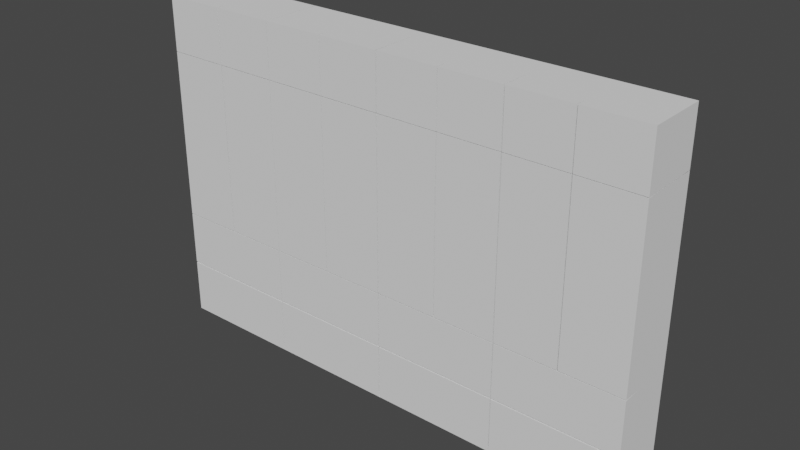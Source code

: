 # Source: clf_cupboard_b.blend  (saved by Blender 2.80.75; exported with 4.5.12 LTS)
import bpy
from mathutils import Matrix  # noqa: F401  (used for matrix-valued properties, if any)

bpy.ops.wm.read_factory_settings(use_empty=True)
scene = bpy.context.scene
scene.name = 'Scene'

# ---- collections
col_collection = bpy.data.collections.new('Collection'); scene.collection.children.link(col_collection)

# ---- world
world_world = bpy.data.worlds.new('World'); scene.world = world_world
world_world.use_nodes = True; world_world.node_tree.nodes.clear()
_N = world_world.node_tree.nodes; _L = world_world.node_tree.links
n0 = _N.new('ShaderNodeOutputWorld'); n0.name = 'World Output'; n0.location = (300, 300)
n1 = _N.new('ShaderNodeBackground'); n1.name = 'Background'; n1.location = (10, 300)
n1.inputs[0].default_value = (0.05088, 0.05088, 0.05088, 1.0)
_L.new(n1.outputs[0], n0.inputs[0])
n0.is_active_output = True
world_world.color = (0.05088, 0.05088, 0.05088)
world_world.use_sun_shadow = False
world_world.sun_shadow_jitter_overblur = 0.0

# ---- meshes
me_cube = bpy.data.meshes.new('Cube')
me_cube.from_pydata([(-1.0, -1.0, -1.0), (-1.0, -1.0, 1.0), (-1.0, 1.0, -1.0), (-1.0, 1.0, 1.0), (1.0, -1.0, -1.0), (1.0, -1.0, 1.0), (1.0, 1.0, -1.0), (1.0, 1.0, 1.0), (0.0, 1.0, -1.0), (0.0, 1.0, 1.0), (0.0, -1.0, -1.0), (0.0, 0.8982, 1.0), (-0.5, 0.574, -1.0), (-0.5, 0.884, 1.0), (-0.5, 0.574, 1.0), (-0.5, -1.0, -1.0), (0.5, 1.0, 1.0), (0.5, -1.0, -1.0), (0.5, 1.0, -1.0), (0.5, 0.7022, 1.0), (0.75, 1.0, 1.0), (0.75, -1.0, -1.0), (0.75, 1.0, -1.0), (0.75, -0.5424, 1.0), (0.25, 1.0, -1.0), (0.25, -0.5424, 1.0), (0.25, 1.0, 1.0), (0.25, -1.0, -1.0), (-0.25, 1.0, 1.0), (-0.25, -1.0, -1.0), (-0.25, 1.0, -1.0), (-0.25, -0.5424, 1.0), (-0.75, 1.0, -1.0), (-0.75, -0.5424, 1.0), (-0.75, 1.0, 1.0), (-0.75, -1.0, -1.0), (-1.0, 0.8663, 0.6802), (-1.0, 0.5057, 0.6802), (1.0, 0.5057, 0.6802), (1.0, 0.8663, 0.6802), (0.0, 0.8663, 0.6802), (0.0, 0.5057, 0.6802), (-0.5, 0.07964, 0.6802), (-0.5, 0.4403, 0.6802), (0.5, 0.8663, 0.6802), (0.5, 0.5057, 0.6802), (0.75, 0.8663, 0.6802), (0.75, 0.5057, 0.6802), (0.25, 0.5057, 0.6802), (0.25, 0.8663, 0.6802), (-0.25, 0.8663, 0.6802), (-0.25, 0.5057, 0.6802), (-0.75, 0.5057, 0.6802), (-0.75, 0.8663, 0.6802), (-1.0, 1.0, -0.336), (1.0, 1.0, -0.336), (1.0, -0.4293, -0.336), (0.0, 0.8982, -0.336), (0.0, 1.0, -0.336), (-0.5, 0.574, -0.336), (-0.5, 0.884, -0.336), (0.5, 0.7022, -0.336), (0.5, 1.0, -0.336), (0.75, -0.4293, -0.336), (0.75, 1.0, -0.336), (0.25, 1.0, -0.336), (0.25, -0.4293, -0.336), (-0.25, -0.4293, -0.336), (-0.25, 1.0, -0.336), (-0.75, 1.0, -0.336), (-0.75, -0.4293, -0.336), (-1.0, -0.4293, -0.336), (-1.0, 1.0, -0.668), (1.0, 1.0, -0.668), (1.0, -0.8209, -0.668), (0.0, 0.8982, -0.668), (0.0, 1.0, -0.668), (-0.5, 0.574, -0.668), (-0.5, 0.884, -0.668), (0.5, 0.7022, -0.668), (0.5, 1.0, -0.668), (0.75, -0.8209, -0.668), (0.75, 1.0, -0.668), (0.25, 1.0, -0.668), (0.25, -0.8209, -0.668), (-0.25, -0.8209, -0.668), (-0.25, 1.0, -0.668), (-0.75, 1.0, -0.668), (-0.75, -0.8209, -0.668), (-1.0, -0.8209, -0.668), (-1.0, -1.0, 0.6818), (-1.0, 1.0, 0.6818), (1.0, 1.0, 0.6818), (1.0, -1.0, 0.6818), (0.0, 0.8982, 0.6818), (0.0, 1.0, 0.6818), (-0.5, 0.574, 0.6818), (-0.5, 0.884, 0.6818), (0.5, 0.7022, 0.6818), (0.5, 1.0, 0.6818), (0.75, -0.5424, 0.6818), (0.75, 1.0, 0.6818), (0.25, 1.0, 0.6818), (0.25, -0.5424, 0.6818), (-0.25, -0.5424, 0.6818), (-0.25, 1.0, 0.6818), (-0.75, 1.0, 0.6818), (-0.75, -0.5424, 0.6818), (-1.0, -1.0, 0.6785), (-1.0, 1.0, 0.6785), (1.0, 1.0, 0.6785), (1.0, -1.0, 0.6785), (0.0, 0.8982, 0.6785), (0.0, 1.0, 0.6785), (-0.5, 0.574, 0.6785), (-0.5, 0.884, 0.6785), (0.5, 0.7022, 0.6785), (0.5, 1.0, 0.6785), (0.75, 0.3343, 0.6785), (0.75, 1.0, 0.6785), (0.25, 1.0, 0.6785), (0.25, 0.3343, 0.6785), (-0.25, 0.3343, 0.6785), (-0.25, 1.0, 0.6785), (-0.75, 1.0, 0.6785), (-0.75, 0.3343, 0.6785), (-1.0, 1.0, -0.3339), (1.0, 1.0, -0.3339), (1.0, -1.0, -0.3339), (0.0, 0.8982, -0.3339), (0.0, 1.0, -0.3339), (-0.5, 0.574, -0.3339), (-0.5, 0.884, -0.3339), (0.5, 0.7022, -0.3339), (0.5, 1.0, -0.3339), (0.75, 0.3343, -0.3339), (0.75, 1.0, -0.3339), (0.25, 1.0, -0.3339), (0.25, 0.3343, -0.3339), (-0.25, 0.3343, -0.3339), (-0.25, 1.0, -0.3339), (-0.75, 1.0, -0.3339), (-0.75, 0.3343, -0.3339), (-1.0, -1.0, -0.3339), (-1.0, -1.0, -0.3388), (-1.0, 1.0, -0.3388), (1.0, 1.0, -0.3388), (1.0, -1.0, -0.3388), (0.0, 0.8982, -0.3388), (0.0, 1.0, -0.3388), (-0.5, 0.574, -0.3388), (-0.5, 0.884, -0.3388), (0.5, 0.7022, -0.3388), (0.5, 1.0, -0.3388), (0.75, -1.0, -0.3388), (0.75, 1.0, -0.3388), (0.25, 1.0, -0.3388), (0.25, -1.0, -0.3388), (-0.25, -1.0, -0.3388), (-0.25, 1.0, -0.3388), (-0.75, 1.0, -0.3388), (-0.75, -1.0, -0.3388), (-1.0, 1.0, -0.6641), (1.0, 1.0, -0.6641), (1.0, -1.0, -0.6641), (0.0, 0.8982, -0.6641), (0.0, 1.0, -0.6641), (-0.5, 0.574, -0.6641), (-0.5, 0.884, -0.6641), (0.5, 0.7022, -0.6641), (0.5, 1.0, -0.6641), (0.75, -1.0, -0.6641), (0.75, 1.0, -0.6641), (0.25, 1.0, -0.6641), (0.25, -1.0, -0.6641), (-0.25, -1.0, -0.6641), (-0.25, 1.0, -0.6641), (-0.75, 1.0, -0.6641), (-0.75, -1.0, -0.6641), (-1.0, -1.0, -0.6641), (-1.0, 1.0, -0.6725), (1.0, 1.0, -0.6725), (1.0, -1.0, -0.6725), (0.0, 0.8982, -0.6725), (0.0, 1.0, -0.6725), (-0.5, 0.574, -0.6725), (-0.5, 0.884, -0.6725), (0.5, 0.7022, -0.6725), (0.5, 1.0, -0.6725), (0.75, -1.0, -0.6725), (0.75, 1.0, -0.6725), (0.25, 1.0, -0.6725), (0.25, -1.0, -0.6725), (-0.25, -1.0, -0.6725), (-0.25, 1.0, -0.6725), (-0.75, 1.0, -0.6725), (-0.75, -1.0, -0.6725), (-1.0, -1.0, -0.6725), (-1.0, 1.0, -0.9644), (1.0, 1.0, -0.9644), (1.0, -1.0, -0.9644), (0.0, 0.8982, -0.9644), (0.0, 1.0, -0.9644), (-0.5, 0.574, -0.9644), (-0.5, 0.884, -0.9644), (0.5, 0.7022, -0.9644), (0.5, 1.0, -0.9644), (0.75, -1.0, -0.9644), (0.75, 1.0, -0.9644), (0.25, 1.0, -0.9644), (0.25, -1.0, -0.9644), (-0.25, -1.0, -0.9644), (-0.25, 1.0, -0.9644), (-0.75, 1.0, -0.9644), (-0.75, -1.0, -0.9644), (-1.0, -1.0, -0.9644), (0.7521, 1.0, 1.0), (0.7521, -1.0, -1.0), (0.7521, 1.0, -1.0), (0.7521, -1.0, 1.0), (0.7521, 0.8663, 0.6802), (0.7521, 0.5057, 0.6802), (0.7521, 1.0, -0.336), (0.7521, -0.4293, -0.336), (0.7521, -0.8209, -0.668), (0.7521, 1.0, -0.668), (0.7521, -1.0, 0.6818), (0.7521, 1.0, 0.6818), (0.7521, 1.0, 0.6785), (0.7521, -1.0, 0.6785), (0.7521, -1.0, -0.3339), (0.7521, 1.0, -0.3339), (0.7521, -1.0, -0.3388), (0.7521, 1.0, -0.3388), (0.7521, 1.0, -0.6641), (0.7521, -1.0, -0.6641), (0.7521, 1.0, -0.6725), (0.7521, -1.0, -0.6725), (0.7521, -1.0, -0.9644), (0.7521, 1.0, -0.9644), (0.7483, 1.0, -1.0), (0.7483, -1.0, 1.0), (0.7483, 1.0, 1.0), (0.7483, -1.0, -1.0), (0.7483, 0.5057, 0.6802), (0.7483, 0.8663, 0.6802), (0.7483, -0.4293, -0.336), (0.7483, 1.0, -0.336), (0.7483, 1.0, -0.668), (0.7483, -0.8209, -0.668), (0.7483, 1.0, 0.6818), (0.7483, -1.0, 0.6818), (0.7483, -1.0, 0.6785), (0.7483, 1.0, 0.6785), (0.7483, 1.0, -0.3339), (0.7483, -1.0, -0.3339), (0.7483, 1.0, -0.3388), (0.7483, -1.0, -0.3388), (0.7483, -1.0, -0.6641), (0.7483, 1.0, -0.6641), (0.7483, -1.0, -0.6725), (0.7483, 1.0, -0.6725), (0.7483, 1.0, -0.9644), (0.7483, -1.0, -0.9644), (0.5018, 1.0, -1.0), (0.5018, -1.0, 1.0), (0.5018, 0.8663, 0.6802), (0.5018, -0.4293, -0.336), (0.5018, -0.8209, -0.668), (0.5018, -1.0, 0.6818), (0.5018, -1.0, 0.6785), (0.5018, -1.0, -0.3339), (0.5018, -1.0, -0.3388), (0.5018, -1.0, -0.6641), (0.5018, -1.0, -0.6725), (0.5018, -1.0, -0.9644), (0.5018, 1.0, 1.0), (0.5018, -1.0, -1.0), (0.5018, 0.5057, 0.6802), (0.5018, 1.0, -0.336), (0.5018, 1.0, -0.668), (0.5018, 1.0, 0.6818), (0.5018, 1.0, 0.6785), (0.5018, 1.0, -0.3339), (0.5018, 1.0, -0.3388), (0.5018, 1.0, -0.6641), (0.5018, 1.0, -0.6725), (0.5018, 1.0, -0.9644), (0.4981, 1.0, 1.0), (0.4981, -1.0, -1.0), (0.4981, 1.0, -1.0), (0.4981, -1.0, 1.0), (0.4981, 0.8663, 0.6802), (0.4981, 0.5057, 0.6802), (0.4981, 1.0, -0.336), (0.4981, -0.4293, -0.336), (0.4981, -0.8209, -0.668), (0.4981, 1.0, -0.668), (0.4981, -1.0, 0.6818), (0.4981, 1.0, 0.6818), (0.4981, 1.0, 0.6785), (0.4981, -1.0, 0.6785), (0.4981, -1.0, -0.3339), (0.4981, 1.0, -0.3339), (0.4981, -1.0, -0.3388), (0.4981, 1.0, -0.3388), (0.4981, 1.0, -0.6641), (0.4981, -1.0, -0.6641), (0.4981, 1.0, -0.6725), (0.4981, -1.0, -0.6725), (0.4981, -1.0, -0.9644), (0.4981, 1.0, -0.9644), (0.2516, 1.0, -1.0), (0.2516, -1.0, 1.0), (0.2516, 0.8663, 0.6802), (0.2516, -0.4293, -0.336), (0.2516, -0.8209, -0.668), (0.2516, -1.0, 0.6818), (0.2516, -1.0, 0.6785), (0.2516, -1.0, -0.3339), (0.2516, -1.0, -0.3388), (0.2516, -1.0, -0.6641), (0.2516, -1.0, -0.6725), (0.2516, -1.0, -0.9644), (0.2516, 1.0, 1.0), (0.2516, -1.0, -1.0), (0.2516, 0.5057, 0.6802), (0.2516, 1.0, -0.336), (0.2516, 1.0, -0.668), (0.2516, 1.0, 0.6818), (0.2516, 1.0, 0.6785), (0.2516, 1.0, -0.3339), (0.2516, 1.0, -0.3388), (0.2516, 1.0, -0.6641), (0.2516, 1.0, -0.6725), (0.2516, 1.0, -0.9644), (0.248, 1.0, -1.0), (0.248, -1.0, 1.0), (0.248, 1.0, 1.0), (0.248, -1.0, -1.0), (0.248, 0.5057, 0.6802), (0.248, 0.8663, 0.6802), (0.248, -0.4293, -0.336), (0.248, 1.0, -0.336), (0.248, 1.0, -0.668), (0.248, -0.8209, -0.668), (0.248, 1.0, 0.6818), (0.248, -1.0, 0.6818), (0.248, -1.0, 0.6785), (0.248, 1.0, 0.6785), (0.248, 1.0, -0.3339), (0.248, -1.0, -0.3339), (0.248, 1.0, -0.3388), (0.248, -1.0, -0.3388), (0.248, -1.0, -0.6641), (0.248, 1.0, -0.6641), (0.248, -1.0, -0.6725), (0.248, 1.0, -0.6725), (0.248, 1.0, -0.9644), (0.248, -1.0, -0.9644), (0.002321, 1.0, -1.0), (0.002321, -1.0, 1.0), (0.002321, 0.8663, 0.6802), (0.002321, -0.4293, -0.336), (0.002321, -0.8209, -0.668), (0.002321, -1.0, 0.6818), (0.002321, -1.0, 0.6785), (0.002321, -1.0, -0.3339), (0.002321, -1.0, -0.3388), (0.002321, -1.0, -0.6641), (0.002321, -1.0, -0.6725), (0.002321, -1.0, -0.9644), (0.002321, 1.0, 1.0), (0.002321, -1.0, -1.0), (0.002321, 0.5057, 0.6802), (0.002321, 1.0, -0.336), (0.002321, 1.0, -0.668), (0.002321, 1.0, 0.6818), (0.002321, 1.0, 0.6785), (0.002321, 1.0, -0.3339), (0.002321, 1.0, -0.3388), (0.002321, 1.0, -0.6641), (0.002321, 1.0, -0.6725), (0.002321, 1.0, -0.9644), (-0.002503, 1.0, 1.0), (-0.002503, -1.0, -1.0), (-0.002503, 1.0, -1.0), (-0.002503, -1.0, 1.0), (-0.002503, 0.8663, 0.6802), (-0.002503, 0.5057, 0.6802), (-0.002503, 1.0, -0.336), (-0.002503, -0.4293, -0.336), (-0.002503, -0.8209, -0.668), (-0.002503, 1.0, -0.668), (-0.002503, -1.0, 0.6818), (-0.002503, 1.0, 0.6818), (-0.002503, 1.0, 0.6785), (-0.002503, -1.0, 0.6785), (-0.002503, -1.0, -0.3339), (-0.002503, 1.0, -0.3339), (-0.002503, -1.0, -0.3388), (-0.002503, 1.0, -0.3388), (-0.002503, 1.0, -0.6641), (-0.002503, -1.0, -0.6641), (-0.002503, 1.0, -0.6725), (-0.002503, -1.0, -0.6725), (-0.002503, -1.0, -0.9644), (-0.002503, 1.0, -0.9644), (-0.2485, 1.0, -1.0), (-0.2485, -1.0, 1.0), (-0.2485, 0.8663, 0.6802), (-0.2485, -0.4293, -0.336), (-0.2485, -0.8209, -0.668), (-0.2485, -1.0, 0.6818), (-0.2485, -1.0, 0.6785), (-0.2485, -1.0, -0.3339), (-0.2485, -1.0, -0.3388), (-0.2485, -1.0, -0.6641), (-0.2485, -1.0, -0.6725), (-0.2485, -1.0, -0.9644), (-0.2485, 1.0, 1.0), (-0.2485, -1.0, -1.0), (-0.2485, 0.5057, 0.6802), (-0.2485, 1.0, -0.336), (-0.2485, 1.0, -0.668), (-0.2485, 1.0, 0.6818), (-0.2485, 1.0, 0.6785), (-0.2485, 1.0, -0.3339), (-0.2485, 1.0, -0.3388), (-0.2485, 1.0, -0.6641), (-0.2485, 1.0, -0.6725), (-0.2485, 1.0, -0.9644), (-0.2517, 1.0, -1.0), (-0.2517, -1.0, 1.0), (-0.2517, 1.0, 1.0), (-0.2517, -1.0, -1.0), (-0.2517, 0.5057, 0.6802), (-0.2517, 0.8663, 0.6802), (-0.2517, -0.4293, -0.336), (-0.2517, 1.0, -0.336), (-0.2517, 1.0, -0.668), (-0.2517, -0.8209, -0.668), (-0.2517, 1.0, 0.6818), (-0.2517, -1.0, 0.6818), (-0.2517, -1.0, 0.6785), (-0.2517, 1.0, 0.6785), (-0.2517, 1.0, -0.3339), (-0.2517, -1.0, -0.3339), (-0.2517, 1.0, -0.3388), (-0.2517, -1.0, -0.3388), (-0.2517, -1.0, -0.6641), (-0.2517, 1.0, -0.6641), (-0.2517, -1.0, -0.6725), (-0.2517, 1.0, -0.6725), (-0.2517, 1.0, -0.9644), (-0.2517, -1.0, -0.9644), (-0.4988, 1.0, -1.0), (-0.4988, -1.0, 1.0), (-0.4988, 0.8663, 0.6802), (-0.4988, -0.4293, -0.336), (-0.4988, -0.8209, -0.668), (-0.4988, -1.0, 0.6818), (-0.4988, -1.0, 0.6785), (-0.4988, -1.0, -0.3339), (-0.4988, -1.0, -0.3388), (-0.4988, -1.0, -0.6641), (-0.4988, -1.0, -0.6725), (-0.4988, -1.0, -0.9644), (-0.4988, 1.0, 1.0), (-0.4988, -1.0, -1.0), (-0.4988, 0.5057, 0.6802), (-0.4988, 1.0, -0.336), (-0.4988, 1.0, -0.668), (-0.4988, 1.0, 0.6818), (-0.4988, 1.0, 0.6785), (-0.4988, 1.0, -0.3339), (-0.4988, 1.0, -0.3388), (-0.4988, 1.0, -0.6641), (-0.4988, 1.0, -0.6725), (-0.4988, 1.0, -0.9644), (-0.5009, 1.0, 1.0), (-0.5009, -1.0, -1.0), (-0.5009, 1.0, -1.0), (-0.5009, -1.0, 1.0), (-0.5009, 0.8663, 0.6802), (-0.5009, 0.5057, 0.6802), (-0.5009, 1.0, -0.336), (-0.5009, -0.4293, -0.336), (-0.5009, -0.8209, -0.668), (-0.5009, 1.0, -0.668), (-0.5009, -1.0, 0.6818), (-0.5009, 1.0, 0.6818), (-0.5009, 1.0, 0.6785), (-0.5009, -1.0, 0.6785), (-0.5009, -1.0, -0.3339), (-0.5009, 1.0, -0.3339), (-0.5009, -1.0, -0.3388), (-0.5009, 1.0, -0.3388), (-0.5009, 1.0, -0.6641), (-0.5009, -1.0, -0.6641), (-0.5009, 1.0, -0.6725), (-0.5009, -1.0, -0.6725), (-0.5009, -1.0, -0.9644), (-0.5009, 1.0, -0.9644), (-0.7479, 1.0, -1.0), (-0.7479, -1.0, 1.0), (-0.7479, 0.8663, 0.6802), (-0.7479, -0.4293, -0.336), (-0.7479, -0.8209, -0.668), (-0.7479, -1.0, 0.6818), (-0.7479, -1.0, 0.6785), (-0.7479, -1.0, -0.3339), (-0.7479, -1.0, -0.3388), (-0.7479, -1.0, -0.6641), (-0.7479, -1.0, -0.6725), (-0.7479, -1.0, -0.9644), (-0.7479, 1.0, 1.0), (-0.7479, -1.0, -1.0), (-0.7479, 0.5057, 0.6802), (-0.7479, 1.0, -0.336), (-0.7479, 1.0, -0.668), (-0.7479, 1.0, 0.6818), (-0.7479, 1.0, 0.6785), (-0.7479, 1.0, -0.3339), (-0.7479, 1.0, -0.3388), (-0.7479, 1.0, -0.6641), (-0.7479, 1.0, -0.6725), (-0.7479, 1.0, -0.9644), (-0.7527, 1.0, -1.0), (-0.7527, -1.0, 1.0), (-0.7527, 1.0, 1.0), (-0.7527, -1.0, -1.0), (-0.7527, 0.5057, 0.6802), (-0.7527, 0.8663, 0.6802), (-0.7527, -0.4293, -0.336), (-0.7527, 1.0, -0.336), (-0.7527, 1.0, -0.668), (-0.7527, -0.8209, -0.668), (-0.7527, 1.0, 0.6818), (-0.7527, -1.0, 0.6818), (-0.7527, -1.0, 0.6785), (-0.7527, 1.0, 0.6785), (-0.7527, 1.0, -0.3339), (-0.7527, -1.0, -0.3339), (-0.7527, 1.0, -0.3388), (-0.7527, -1.0, -0.3388), (-0.7527, -1.0, -0.6641), (-0.7527, 1.0, -0.6641), (-0.7527, -1.0, -0.6725), (-0.7527, 1.0, -0.6725), (-0.7527, 1.0, -0.9644), (-0.7527, -1.0, -0.9644)], [], [(90, 1, 3, 91), (227, 216, 7, 92), (92, 7, 5, 93), (539, 529, 1, 90), (218, 6, 4, 217), (530, 3, 1, 529), (372, 9, 11, 361), (386, 8, 10, 385), (365, 361, 11, 94), (395, 384, 9, 95), (491, 480, 14, 96), (482, 12, 15, 481), (468, 14, 13, 457), (461, 457, 13, 97), (269, 265, 19, 98), (276, 16, 19, 265), (290, 18, 17, 289), (299, 288, 16, 99), (216, 20, 23, 219), (226, 219, 23, 100), (240, 22, 21, 243), (250, 242, 20, 101), (346, 338, 26, 102), (336, 24, 27, 339), (317, 313, 25, 103), (324, 26, 25, 313), (413, 409, 31, 104), (420, 28, 31, 409), (442, 434, 28, 105), (432, 30, 29, 435), (528, 32, 35, 531), (538, 530, 34, 106), (516, 34, 33, 505), (509, 505, 33, 107), (510, 506, 53, 125), (541, 532, 52, 124), (445, 436, 51, 123), (414, 410, 50, 122), (318, 314, 49, 121), (349, 340, 48, 120), (253, 244, 47, 119), (229, 220, 46, 118), (300, 293, 45, 117), (270, 266, 44, 116), (462, 458, 43, 115), (492, 485, 42, 114), (396, 389, 41, 113), (366, 362, 40, 112), (540, 533, 36, 108), (110, 38, 39, 111), (228, 221, 38, 110), (108, 36, 37, 109), (144, 71, 54, 145), (233, 222, 55, 146), (146, 55, 56, 147), (545, 534, 71, 144), (368, 363, 57, 148), (401, 390, 58, 149), (497, 486, 59, 150), (464, 459, 60, 151), (272, 267, 61, 152), (305, 294, 62, 153), (232, 223, 63, 154), (256, 247, 64, 155), (352, 343, 65, 156), (320, 315, 66, 157), (416, 411, 67, 158), (448, 439, 68, 159), (544, 535, 69, 160), (512, 507, 70, 161), (514, 508, 88, 196), (549, 536, 87, 195), (453, 440, 86, 194), (418, 412, 85, 193), (322, 316, 84, 192), (357, 344, 83, 191), (261, 248, 82, 190), (237, 224, 81, 189), (308, 297, 80, 188), (274, 268, 79, 187), (466, 460, 78, 186), (500, 489, 77, 185), (404, 393, 76, 184), (370, 364, 75, 183), (548, 537, 89, 197), (181, 73, 74, 182), (236, 225, 73, 181), (197, 89, 72, 180), (506, 509, 107, 53), (532, 538, 106, 52), (436, 442, 105, 51), (410, 413, 104, 50), (314, 317, 103, 49), (340, 346, 102, 48), (244, 250, 101, 47), (220, 226, 100, 46), (293, 299, 99, 45), (266, 269, 98, 44), (458, 461, 97, 43), (485, 491, 96, 42), (389, 395, 95, 41), (362, 365, 94, 40), (533, 539, 90, 36), (38, 92, 93, 39), (221, 227, 92, 38), (36, 90, 91, 37), (143, 108, 109, 126), (231, 228, 110, 127), (127, 110, 111, 128), (543, 540, 108, 143), (367, 366, 112, 129), (399, 396, 113, 130), (495, 492, 114, 131), (463, 462, 115, 132), (271, 270, 116, 133), (303, 300, 117, 134), (230, 229, 118, 135), (254, 253, 119, 136), (350, 349, 120, 137), (319, 318, 121, 138), (415, 414, 122, 139), (446, 445, 123, 140), (542, 541, 124, 141), (511, 510, 125, 142), (507, 511, 142, 70), (535, 542, 141, 69), (439, 446, 140, 68), (411, 415, 139, 67), (315, 319, 138, 66), (343, 350, 137, 65), (247, 254, 136, 64), (223, 230, 135, 63), (294, 303, 134, 62), (267, 271, 133, 61), (459, 463, 132, 60), (486, 495, 131, 59), (390, 399, 130, 58), (363, 367, 129, 57), (534, 543, 143, 71), (55, 127, 128, 56), (222, 231, 127, 55), (71, 143, 126, 54), (513, 512, 161, 178), (547, 544, 160, 177), (451, 448, 159, 176), (417, 416, 158, 175), (321, 320, 157, 174), (355, 352, 156, 173), (259, 256, 155, 172), (235, 232, 154, 171), (306, 305, 153, 170), (273, 272, 152, 169), (465, 464, 151, 168), (498, 497, 150, 167), (402, 401, 149, 166), (369, 368, 148, 165), (546, 545, 144, 179), (163, 146, 147, 164), (234, 233, 146, 163), (179, 144, 145, 162), (89, 179, 162, 72), (225, 234, 163, 73), (73, 163, 164, 74), (537, 546, 179, 89), (364, 369, 165, 75), (393, 402, 166, 76), (489, 498, 167, 77), (460, 465, 168, 78), (268, 273, 169, 79), (297, 306, 170, 80), (224, 235, 171, 81), (248, 259, 172, 82), (344, 355, 173, 83), (316, 321, 174, 84), (412, 417, 175, 85), (440, 451, 176, 86), (536, 547, 177, 87), (508, 513, 178, 88), (215, 197, 180, 198), (239, 236, 181, 199), (199, 181, 182, 200), (551, 548, 197, 215), (371, 370, 183, 201), (407, 404, 184, 202), (503, 500, 185, 203), (467, 466, 186, 204), (275, 274, 187, 205), (311, 308, 188, 206), (238, 237, 189, 207), (262, 261, 190, 208), (358, 357, 191, 209), (323, 322, 192, 210), (419, 418, 193, 211), (454, 453, 194, 212), (550, 549, 195, 213), (515, 514, 196, 214), (517, 515, 214, 35), (528, 550, 213, 32), (432, 454, 212, 30), (421, 419, 211, 29), (325, 323, 210, 27), (336, 358, 209, 24), (240, 262, 208, 22), (217, 238, 207, 21), (290, 311, 206, 18), (277, 275, 205, 17), (469, 467, 204, 15), (482, 503, 203, 12), (386, 407, 202, 8), (373, 371, 201, 10), (531, 551, 215, 0), (6, 199, 200, 4), (218, 239, 199, 6), (0, 215, 198, 2), (22, 208, 239, 218), (4, 200, 238, 217), (200, 182, 237, 238), (208, 190, 236, 239), (74, 164, 235, 224), (82, 172, 234, 225), (172, 155, 233, 234), (164, 147, 232, 235), (64, 136, 231, 222), (56, 128, 230, 223), (128, 111, 229, 230), (136, 119, 228, 231), (47, 101, 227, 221), (39, 93, 226, 220), (190, 82, 225, 236), (182, 74, 224, 237), (147, 56, 223, 232), (155, 64, 222, 233), (119, 47, 221, 228), (111, 39, 220, 229), (93, 5, 219, 226), (7, 216, 219, 5), (22, 218, 217, 21), (101, 20, 216, 227), (21, 207, 263, 243), (264, 287, 262, 240), (287, 286, 261, 262), (207, 189, 260, 263), (280, 285, 259, 248), (81, 171, 258, 249), (171, 154, 257, 258), (285, 284, 256, 259), (63, 135, 255, 246), (279, 283, 254, 247), (283, 282, 253, 254), (135, 118, 252, 255), (46, 100, 251, 245), (278, 281, 250, 244), (189, 81, 249, 260), (286, 280, 248, 261), (284, 279, 247, 256), (154, 63, 246, 257), (118, 46, 245, 252), (282, 278, 244, 253), (281, 276, 242, 250), (264, 240, 243, 277), (20, 242, 241, 23), (100, 23, 241, 251), (18, 264, 277, 17), (99, 16, 276, 281), (117, 45, 278, 282), (153, 62, 279, 284), (188, 80, 280, 286), (45, 99, 281, 278), (134, 117, 282, 283), (62, 134, 283, 279), (170, 153, 284, 285), (80, 170, 285, 280), (206, 188, 286, 287), (18, 206, 287, 264), (243, 263, 275, 277), (263, 260, 274, 275), (249, 258, 273, 268), (258, 257, 272, 273), (246, 255, 271, 267), (255, 252, 270, 271), (245, 251, 269, 266), (260, 249, 268, 274), (257, 246, 267, 272), (252, 245, 266, 270), (242, 276, 265, 241), (251, 241, 265, 269), (312, 335, 311, 290), (17, 205, 310, 289), (205, 187, 309, 310), (335, 334, 308, 311), (79, 169, 307, 296), (328, 333, 306, 297), (333, 332, 305, 306), (169, 152, 304, 307), (327, 331, 303, 294), (61, 133, 302, 295), (133, 116, 301, 302), (331, 330, 300, 303), (326, 329, 299, 293), (44, 98, 298, 292), (334, 328, 297, 308), (187, 79, 296, 309), (152, 61, 295, 304), (332, 327, 294, 305), (330, 326, 293, 300), (116, 44, 292, 301), (16, 288, 291, 19), (98, 19, 291, 298), (329, 324, 288, 299), (312, 290, 289, 325), (24, 312, 325, 27), (102, 26, 324, 329), (120, 48, 326, 330), (156, 65, 327, 332), (191, 83, 328, 334), (48, 102, 329, 326), (137, 120, 330, 331), (65, 137, 331, 327), (173, 156, 332, 333), (83, 173, 333, 328), (209, 191, 334, 335), (24, 209, 335, 312), (289, 310, 323, 325), (310, 309, 322, 323), (296, 307, 321, 316), (307, 304, 320, 321), (295, 302, 319, 315), (302, 301, 318, 319), (292, 298, 317, 314), (309, 296, 316, 322), (304, 295, 315, 320), (301, 292, 314, 318), (288, 324, 313, 291), (298, 291, 313, 317), (27, 210, 359, 339), (360, 383, 358, 336), (383, 382, 357, 358), (210, 192, 356, 359), (376, 381, 355, 344), (84, 174, 354, 345), (174, 157, 353, 354), (381, 380, 352, 355), (66, 138, 351, 342), (375, 379, 350, 343), (379, 378, 349, 350), (138, 121, 348, 351), (49, 103, 347, 341), (374, 377, 346, 340), (192, 84, 345, 356), (382, 376, 344, 357), (380, 375, 343, 352), (157, 66, 342, 353), (121, 49, 341, 348), (378, 374, 340, 349), (360, 336, 339, 373), (377, 372, 338, 346), (103, 25, 337, 347), (26, 338, 337, 25), (95, 9, 372, 377), (8, 360, 373, 10), (113, 41, 374, 378), (149, 58, 375, 380), (184, 76, 376, 382), (41, 95, 377, 374), (130, 113, 378, 379), (58, 130, 379, 375), (166, 149, 380, 381), (76, 166, 381, 376), (202, 184, 382, 383), (8, 202, 383, 360), (339, 359, 371, 373), (359, 356, 370, 371), (345, 354, 369, 364), (354, 353, 368, 369), (342, 351, 367, 363), (351, 348, 366, 367), (341, 347, 365, 362), (356, 345, 364, 370), (353, 342, 363, 368), (348, 341, 362, 366), (347, 337, 361, 365), (338, 372, 361, 337), (408, 431, 407, 386), (10, 201, 406, 385), (201, 183, 405, 406), (431, 430, 404, 407), (75, 165, 403, 392), (424, 429, 402, 393), (429, 428, 401, 402), (165, 148, 400, 403), (423, 427, 399, 390), (57, 129, 398, 391), (129, 112, 397, 398), (427, 426, 396, 399), (422, 425, 395, 389), (40, 94, 394, 388), (430, 424, 393, 404), (183, 75, 392, 405), (148, 57, 391, 400), (428, 423, 390, 401), (426, 422, 389, 396), (112, 40, 388, 397), (9, 384, 387, 11), (94, 11, 387, 394), (425, 420, 384, 395), (408, 386, 385, 421), (30, 408, 421, 29), (105, 28, 420, 425), (123, 51, 422, 426), (159, 68, 423, 428), (194, 86, 424, 430), (51, 105, 425, 422), (140, 123, 426, 427), (68, 140, 427, 423), (176, 159, 428, 429), (86, 176, 429, 424), (212, 194, 430, 431), (30, 212, 431, 408), (385, 406, 419, 421), (406, 405, 418, 419), (392, 403, 417, 412), (403, 400, 416, 417), (391, 398, 415, 411), (398, 397, 414, 415), (388, 394, 413, 410), (405, 392, 412, 418), (400, 391, 411, 416), (397, 388, 410, 414), (384, 420, 409, 387), (394, 387, 409, 413), (29, 211, 455, 435), (456, 479, 454, 432), (479, 478, 453, 454), (211, 193, 452, 455), (472, 477, 451, 440), (85, 175, 450, 441), (175, 158, 449, 450), (477, 476, 448, 451), (67, 139, 447, 438), (471, 475, 446, 439), (475, 474, 445, 446), (139, 122, 444, 447), (50, 104, 443, 437), (470, 473, 442, 436), (193, 85, 441, 452), (478, 472, 440, 453), (476, 471, 439, 448), (158, 67, 438, 449), (122, 50, 437, 444), (474, 470, 436, 445), (456, 432, 435, 469), (473, 468, 434, 442), (104, 31, 433, 443), (28, 434, 433, 31), (96, 14, 468, 473), (12, 456, 469, 15), (114, 42, 470, 474), (150, 59, 471, 476), (185, 77, 472, 478), (42, 96, 473, 470), (131, 114, 474, 475), (59, 131, 475, 471), (167, 150, 476, 477), (77, 167, 477, 472), (203, 185, 478, 479), (12, 203, 479, 456), (435, 455, 467, 469), (455, 452, 466, 467), (441, 450, 465, 460), (450, 449, 464, 465), (438, 447, 463, 459), (447, 444, 462, 463), (437, 443, 461, 458), (452, 441, 460, 466), (449, 438, 459, 464), (444, 437, 458, 462), (443, 433, 457, 461), (434, 468, 457, 433), (504, 527, 503, 482), (15, 204, 502, 481), (204, 186, 501, 502), (527, 526, 500, 503), (78, 168, 499, 488), (520, 525, 498, 489), (525, 524, 497, 498), (168, 151, 496, 499), (519, 523, 495, 486), (60, 132, 494, 487), (132, 115, 493, 494), (523, 522, 492, 495), (518, 521, 491, 485), (43, 97, 490, 484), (526, 520, 489, 500), (186, 78, 488, 501), (151, 60, 487, 496), (524, 519, 486, 497), (522, 518, 485, 492), (115, 43, 484, 493), (97, 13, 483, 490), (14, 480, 483, 13), (504, 482, 481, 517), (521, 516, 480, 491), (106, 34, 516, 521), (32, 504, 517, 35), (124, 52, 518, 522), (160, 69, 519, 524), (195, 87, 520, 526), (52, 106, 521, 518), (141, 124, 522, 523), (69, 141, 523, 519), (177, 160, 524, 525), (87, 177, 525, 520), (213, 195, 526, 527), (32, 213, 527, 504), (481, 502, 515, 517), (502, 501, 514, 515), (488, 499, 513, 508), (499, 496, 512, 513), (487, 494, 511, 507), (494, 493, 510, 511), (484, 490, 509, 506), (501, 488, 508, 514), (496, 487, 507, 512), (493, 484, 506, 510), (490, 483, 505, 509), (480, 516, 505, 483), (35, 214, 551, 531), (2, 198, 550, 528), (198, 180, 549, 550), (214, 196, 548, 551), (72, 162, 547, 536), (88, 178, 546, 537), (178, 161, 545, 546), (162, 145, 544, 547), (70, 142, 543, 534), (54, 126, 542, 535), (126, 109, 541, 542), (142, 125, 540, 543), (53, 107, 539, 533), (37, 91, 538, 532), (196, 88, 537, 548), (180, 72, 536, 549), (145, 54, 535, 544), (161, 70, 534, 545), (125, 53, 533, 540), (109, 37, 532, 541), (91, 3, 530, 538), (2, 528, 531, 0), (34, 530, 529, 33), (107, 33, 529, 539)])
_uv = me_cube.uv_layers.new(name='UVMap')
_uv.uv.foreach_set('vector', [0.5625, 0.0, 0.625, 0.0, 0.625, 0.25, 0.5625, 0.25, 0.5625, 0.4705, 0.625, 0.4705, 0.625, 0.5, 0.5625, 0.5, 0.5625, 0.5, 0.625, 0.5, 0.625, 0.75, 0.5625, 0.75, 0.5625, 0.9701, 0.625, 0.9701, 0.625, 1.0, 0.5625, 1.0, 0.3455, 0.5, 0.375, 0.5, 0.375, 0.75, 0.3455, 0.75, 0.8451, 0.5, 0.875, 0.5, 0.875, 0.75, 0.8451, 0.75, 0.7479, 0.5, 0.75, 0.5, 0.75, 0.75, 0.7479, 0.75, 0.2483, 0.5, 0.25, 0.5, 0.25, 0.75, 0.2483, 0.75, 0.5625, 0.8729, 0.625, 0.8729, 0.625, 0.875, 0.5625, 0.875, 0.5625, 0.3733, 0.625, 0.3733, 0.625, 0.375, 0.5625, 0.375, 0.5625, 0.3108, 0.625, 0.3108, 0.625, 0.3125, 0.5625, 0.3125, 0.1858, 0.5, 0.1875, 0.5, 0.1875, 0.75, 0.1858, 0.75, 0.8111, 0.5, 0.8125, 0.5, 0.8125, 0.75, 0.8111, 0.75, 0.5625, 0.9361, 0.625, 0.9361, 0.625, 0.9375, 0.5625, 0.9375, 0.5625, 0.8108, 0.625, 0.8108, 0.625, 0.8125, 0.5625, 0.8125, 0.6858, 0.5, 0.6875, 0.5, 0.6875, 0.75, 0.6858, 0.75, 0.3104, 0.5, 0.3125, 0.5, 0.3125, 0.75, 0.3104, 0.75, 0.5625, 0.4354, 0.625, 0.4354, 0.625, 0.4375, 0.5625, 0.4375, 0.6545, 0.5, 0.6562, 0.5, 0.6562, 0.75, 0.6545, 0.75, 0.5625, 0.7795, 0.625, 0.7795, 0.625, 0.7812, 0.5625, 0.7812, 0.341, 0.5, 0.3438, 0.5, 0.3438, 0.75, 0.341, 0.75, 0.5625, 0.466, 0.625, 0.466, 0.625, 0.4688, 0.5625, 0.4688, 0.5625, 0.4049, 0.625, 0.4049, 0.625, 0.4062, 0.5625, 0.4062, 0.2799, 0.5, 0.2812, 0.5, 0.2812, 0.75, 0.2799, 0.75, 0.5625, 0.842, 0.625, 0.842, 0.625, 0.8438, 0.5625, 0.8438, 0.717, 0.5, 0.7188, 0.5, 0.7188, 0.75, 0.717, 0.75, 0.5625, 0.9048, 0.625, 0.9048, 0.625, 0.9062, 0.5625, 0.9062, 0.7798, 0.5, 0.7812, 0.5, 0.7812, 0.75, 0.7798, 0.75, 0.5625, 0.3427, 0.625, 0.3427, 0.625, 0.3438, 0.5625, 0.3438, 0.2177, 0.5, 0.2188, 0.5, 0.2188, 0.75, 0.2177, 0.75, 0.1549, 0.5, 0.1562, 0.5, 0.1562, 0.75, 0.1549, 0.75, 0.5625, 0.2799, 0.625, 0.2799, 0.625, 0.2812, 0.5625, 0.2812, 0.8423, 0.5, 0.8438, 0.5, 0.8438, 0.75, 0.8423, 0.75, 0.5625, 0.9673, 0.625, 0.9673, 0.625, 0.9688, 0.5625, 0.9688, 0.4984, 0.9673, 0.5, 0.9673, 0.5, 0.9688, 0.4984, 0.9688, 0.4984, 0.2799, 0.5, 0.2799, 0.5, 0.2812, 0.4984, 0.2812, 0.4984, 0.3427, 0.5, 0.3427, 0.5, 0.3438, 0.4984, 0.3438, 0.4984, 0.9048, 0.5, 0.9048, 0.5, 0.9062, 0.4984, 0.9062, 0.4984, 0.842, 0.5, 0.842, 0.5, 0.8438, 0.4984, 0.8438, 0.4984, 0.4049, 0.5, 0.4049, 0.5, 0.4062, 0.4984, 0.4062, 0.4984, 0.466, 0.5, 0.466, 0.5, 0.4688, 0.4984, 0.4688, 0.4984, 0.7795, 0.5, 0.7795, 0.5, 0.7812, 0.4984, 0.7812, 0.4984, 0.4354, 0.5, 0.4354, 0.5, 0.4375, 0.4984, 0.4375, 0.4984, 0.8108, 0.5, 0.8108, 0.5, 0.8125, 0.4984, 0.8125, 0.4984, 0.9361, 0.5, 0.9361, 0.5, 0.9375, 0.4984, 0.9375, 0.4984, 0.3108, 0.5, 0.3108, 0.5, 0.3125, 0.4984, 0.3125, 0.4984, 0.3733, 0.5, 0.3733, 0.5, 0.375, 0.4984, 0.375, 0.4984, 0.8729, 0.5, 0.8729, 0.5, 0.875, 0.4984, 0.875, 0.4984, 0.9701, 0.5, 0.9701, 0.5, 1.0, 0.4984, 1.0, 0.4984, 0.5, 0.5, 0.5, 0.5, 0.75, 0.4984, 0.75, 0.4984, 0.4705, 0.5, 0.4705, 0.5, 0.5, 0.4984, 0.5, 0.4984, 0.0, 0.5, 0.0, 0.5, 0.25, 0.4984, 0.25, 0.4366, 0.0, 0.4375, 0.0, 0.4375, 0.25, 0.4366, 0.25, 0.4366, 0.4705, 0.4375, 0.4705, 0.4375, 0.5, 0.4366, 0.5, 0.4366, 0.5, 0.4375, 0.5, 0.4375, 0.75, 0.4366, 0.75, 0.4366, 0.9701, 0.4375, 0.9701, 0.4375, 1.0, 0.4366, 1.0, 0.4366, 0.8729, 0.4375, 0.8729, 0.4375, 0.875, 0.4366, 0.875, 0.4366, 0.3733, 0.4375, 0.3733, 0.4375, 0.375, 0.4366, 0.375, 0.4366, 0.3108, 0.4375, 0.3108, 0.4375, 0.3125, 0.4366, 0.3125, 0.4366, 0.9361, 0.4375, 0.9361, 0.4375, 0.9375, 0.4366, 0.9375, 0.4366, 0.8108, 0.4375, 0.8108, 0.4375, 0.8125, 0.4366, 0.8125, 0.4366, 0.4354, 0.4375, 0.4354, 0.4375, 0.4375, 0.4366, 0.4375, 0.4366, 0.7795, 0.4375, 0.7795, 0.4375, 0.7812, 0.4366, 0.7812, 0.4366, 0.466, 0.4375, 0.466, 0.4375, 0.4688, 0.4366, 0.4688, 0.4366, 0.4049, 0.4375, 0.4049, 0.4375, 0.4062, 0.4366, 0.4062, 0.4366, 0.842, 0.4375, 0.842, 0.4375, 0.8438, 0.4366, 0.8438, 0.4366, 0.9048, 0.4375, 0.9048, 0.4375, 0.9062, 0.4366, 0.9062, 0.4366, 0.3427, 0.4375, 0.3427, 0.4375, 0.3438, 0.4366, 0.3438, 0.4366, 0.2799, 0.4375, 0.2799, 0.4375, 0.2812, 0.4366, 0.2812, 0.4366, 0.9673, 0.4375, 0.9673, 0.4375, 0.9688, 0.4366, 0.9688, 0.4042, 0.9673, 0.4062, 0.9673, 0.4062, 0.9688, 0.4042, 0.9688, 0.4042, 0.2799, 0.4062, 0.2799, 0.4062, 0.2812, 0.4042, 0.2812, 0.4042, 0.3427, 0.4062, 0.3427, 0.4062, 0.3438, 0.4042, 0.3438, 0.4042, 0.9048, 0.4062, 0.9048, 0.4062, 0.9062, 0.4042, 0.9062, 0.4042, 0.842, 0.4062, 0.842, 0.4062, 0.8438, 0.4042, 0.8438, 0.4042, 0.4049, 0.4062, 0.4049, 0.4062, 0.4062, 0.4042, 0.4062, 0.4042, 0.466, 0.4062, 0.466, 0.4062, 0.4688, 0.4042, 0.4688, 0.4042, 0.7795, 0.4062, 0.7795, 0.4062, 0.7812, 0.4042, 0.7812, 0.4042, 0.4354, 0.4062, 0.4354, 0.4062, 0.4375, 0.4042, 0.4375, 0.4042, 0.8108, 0.4062, 0.8108, 0.4062, 0.8125, 0.4042, 0.8125, 0.4042, 0.9361, 0.4062, 0.9361, 0.4062, 0.9375, 0.4042, 0.9375, 0.4042, 0.3108, 0.4062, 0.3108, 0.4062, 0.3125, 0.4042, 0.3125, 0.4042, 0.3733, 0.4062, 0.3733, 0.4062, 0.375, 0.4042, 0.375, 0.4042, 0.8729, 0.4062, 0.8729, 0.4062, 0.875, 0.4042, 0.875, 0.4042, 0.9701, 0.4062, 0.9701, 0.4062, 1.0, 0.4042, 1.0, 0.4042, 0.5, 0.4062, 0.5, 0.4062, 0.75, 0.4042, 0.75, 0.4042, 0.4705, 0.4062, 0.4705, 0.4062, 0.5, 0.4042, 0.5, 0.4042, 0.0, 0.4062, 0.0, 0.4062, 0.25, 0.4042, 0.25, 0.5, 0.9673, 0.5625, 0.9673, 0.5625, 0.9688, 0.5, 0.9688, 0.5, 0.2799, 0.5625, 0.2799, 0.5625, 0.2812, 0.5, 0.2812, 0.5, 0.3427, 0.5625, 0.3427, 0.5625, 0.3438, 0.5, 0.3438, 0.5, 0.9048, 0.5625, 0.9048, 0.5625, 0.9062, 0.5, 0.9062, 0.5, 0.842, 0.5625, 0.842, 0.5625, 0.8438, 0.5, 0.8438, 0.5, 0.4049, 0.5625, 0.4049, 0.5625, 0.4062, 0.5, 0.4062, 0.5, 0.466, 0.5625, 0.466, 0.5625, 0.4688, 0.5, 0.4688, 0.5, 0.7795, 0.5625, 0.7795, 0.5625, 0.7812, 0.5, 0.7812, 0.5, 0.4354, 0.5625, 0.4354, 0.5625, 0.4375, 0.5, 0.4375, 0.5, 0.8108, 0.5625, 0.8108, 0.5625, 0.8125, 0.5, 0.8125, 0.5, 0.9361, 0.5625, 0.9361, 0.5625, 0.9375, 0.5, 0.9375, 0.5, 0.3108, 0.5625, 0.3108, 0.5625, 0.3125, 0.5, 0.3125, 0.5, 0.3733, 0.5625, 0.3733, 0.5625, 0.375, 0.5, 0.375, 0.5, 0.8729, 0.5625, 0.8729, 0.5625, 0.875, 0.5, 0.875, 0.5, 0.9701, 0.5625, 0.9701, 0.5625, 1.0, 0.5, 1.0, 0.5, 0.5, 0.5625, 0.5, 0.5625, 0.75, 0.5, 0.75, 0.5, 0.4705, 0.5625, 0.4705, 0.5625, 0.5, 0.5, 0.5, 0.5, 0.0, 0.5625, 0.0, 0.5625, 0.25, 0.5, 0.25, 0.4385, 0.0, 0.4984, 0.0, 0.4984, 0.25, 0.4385, 0.25, 0.4385, 0.4705, 0.4984, 0.4705, 0.4984, 0.5, 0.4385, 0.5, 0.4385, 0.5, 0.4984, 0.5, 0.4984, 0.75, 0.4385, 0.75, 0.4385, 0.9701, 0.4984, 0.9701, 0.4984, 1.0, 0.4385, 1.0, 0.4385, 0.8729, 0.4984, 0.8729, 0.4984, 0.875, 0.4385, 0.875, 0.4385, 0.3733, 0.4984, 0.3733, 0.4984, 0.375, 0.4385, 0.375, 0.4385, 0.3108, 0.4984, 0.3108, 0.4984, 0.3125, 0.4385, 0.3125, 0.4385, 0.9361, 0.4984, 0.9361, 0.4984, 0.9375, 0.4385, 0.9375, 0.4385, 0.8108, 0.4984, 0.8108, 0.4984, 0.8125, 0.4385, 0.8125, 0.4385, 0.4354, 0.4984, 0.4354, 0.4984, 0.4375, 0.4385, 0.4375, 0.4385, 0.7795, 0.4984, 0.7795, 0.4984, 0.7812, 0.4385, 0.7812, 0.4385, 0.466, 0.4984, 0.466, 0.4984, 0.4688, 0.4385, 0.4688, 0.4385, 0.4049, 0.4984, 0.4049, 0.4984, 0.4062, 0.4385, 0.4062, 0.4385, 0.842, 0.4984, 0.842, 0.4984, 0.8438, 0.4385, 0.8438, 0.4385, 0.9048, 0.4984, 0.9048, 0.4984, 0.9062, 0.4385, 0.9062, 0.4385, 0.3427, 0.4984, 0.3427, 0.4984, 0.3438, 0.4385, 0.3438, 0.4385, 0.2799, 0.4984, 0.2799, 0.4984, 0.2812, 0.4385, 0.2812, 0.4385, 0.9673, 0.4984, 0.9673, 0.4984, 0.9688, 0.4385, 0.9688, 0.4375, 0.9673, 0.4385, 0.9673, 0.4385, 0.9688, 0.4375, 0.9688, 0.4375, 0.2799, 0.4385, 0.2799, 0.4385, 0.2812, 0.4375, 0.2812, 0.4375, 0.3427, 0.4385, 0.3427, 0.4385, 0.3438, 0.4375, 0.3438, 0.4375, 0.9048, 0.4385, 0.9048, 0.4385, 0.9062, 0.4375, 0.9062, 0.4375, 0.842, 0.4385, 0.842, 0.4385, 0.8438, 0.4375, 0.8438, 0.4375, 0.4049, 0.4385, 0.4049, 0.4385, 0.4062, 0.4375, 0.4062, 0.4375, 0.466, 0.4385, 0.466, 0.4385, 0.4688, 0.4375, 0.4688, 0.4375, 0.7795, 0.4385, 0.7795, 0.4385, 0.7812, 0.4375, 0.7812, 0.4375, 0.4354, 0.4385, 0.4354, 0.4385, 0.4375, 0.4375, 0.4375, 0.4375, 0.8108, 0.4385, 0.8108, 0.4385, 0.8125, 0.4375, 0.8125, 0.4375, 0.9361, 0.4385, 0.9361, 0.4385, 0.9375, 0.4375, 0.9375, 0.4375, 0.3108, 0.4385, 0.3108, 0.4385, 0.3125, 0.4375, 0.3125, 0.4375, 0.3733, 0.4385, 0.3733, 0.4385, 0.375, 0.4375, 0.375, 0.4375, 0.8729, 0.4385, 0.8729, 0.4385, 0.875, 0.4375, 0.875, 0.4375, 0.9701, 0.4385, 0.9701, 0.4385, 1.0, 0.4375, 1.0, 0.4375, 0.5, 0.4385, 0.5, 0.4385, 0.75, 0.4375, 0.75, 0.4375, 0.4705, 0.4385, 0.4705, 0.4385, 0.5, 0.4375, 0.5, 0.4375, 0.0, 0.4385, 0.0, 0.4385, 0.25, 0.4375, 0.25, 0.4078, 0.9673, 0.4366, 0.9673, 0.4366, 0.9688, 0.4078, 0.9688, 0.4078, 0.2799, 0.4366, 0.2799, 0.4366, 0.2812, 0.4078, 0.2812, 0.4078, 0.3427, 0.4366, 0.3427, 0.4366, 0.3438, 0.4078, 0.3438, 0.4078, 0.9048, 0.4366, 0.9048, 0.4366, 0.9062, 0.4078, 0.9062, 0.4078, 0.842, 0.4366, 0.842, 0.4366, 0.8438, 0.4078, 0.8438, 0.4078, 0.4049, 0.4366, 0.4049, 0.4366, 0.4062, 0.4078, 0.4062, 0.4078, 0.466, 0.4366, 0.466, 0.4366, 0.4688, 0.4078, 0.4688, 0.4078, 0.7795, 0.4366, 0.7795, 0.4366, 0.7812, 0.4078, 0.7812, 0.4078, 0.4354, 0.4366, 0.4354, 0.4366, 0.4375, 0.4078, 0.4375, 0.4078, 0.8108, 0.4366, 0.8108, 0.4366, 0.8125, 0.4078, 0.8125, 0.4078, 0.9361, 0.4366, 0.9361, 0.4366, 0.9375, 0.4078, 0.9375, 0.4078, 0.3108, 0.4366, 0.3108, 0.4366, 0.3125, 0.4078, 0.3125, 0.4078, 0.3733, 0.4366, 0.3733, 0.4366, 0.375, 0.4078, 0.375, 0.4078, 0.8729, 0.4366, 0.8729, 0.4366, 0.875, 0.4078, 0.875, 0.4078, 0.9701, 0.4366, 0.9701, 0.4366, 1.0, 0.4078, 1.0, 0.4078, 0.5, 0.4366, 0.5, 0.4366, 0.75, 0.4078, 0.75, 0.4078, 0.4705, 0.4366, 0.4705, 0.4366, 0.5, 0.4078, 0.5, 0.4078, 0.0, 0.4366, 0.0, 0.4366, 0.25, 0.4078, 0.25, 0.4062, 0.0, 0.4078, 0.0, 0.4078, 0.25, 0.4062, 0.25, 0.4062, 0.4705, 0.4078, 0.4705, 0.4078, 0.5, 0.4062, 0.5, 0.4062, 0.5, 0.4078, 0.5, 0.4078, 0.75, 0.4062, 0.75, 0.4062, 0.9701, 0.4078, 0.9701, 0.4078, 1.0, 0.4062, 1.0, 0.4062, 0.8729, 0.4078, 0.8729, 0.4078, 0.875, 0.4062, 0.875, 0.4062, 0.3733, 0.4078, 0.3733, 0.4078, 0.375, 0.4062, 0.375, 0.4062, 0.3108, 0.4078, 0.3108, 0.4078, 0.3125, 0.4062, 0.3125, 0.4062, 0.9361, 0.4078, 0.9361, 0.4078, 0.9375, 0.4062, 0.9375, 0.4062, 0.8108, 0.4078, 0.8108, 0.4078, 0.8125, 0.4062, 0.8125, 0.4062, 0.4354, 0.4078, 0.4354, 0.4078, 0.4375, 0.4062, 0.4375, 0.4062, 0.7795, 0.4078, 0.7795, 0.4078, 0.7812, 0.4062, 0.7812, 0.4062, 0.466, 0.4078, 0.466, 0.4078, 0.4688, 0.4062, 0.4688, 0.4062, 0.4049, 0.4078, 0.4049, 0.4078, 0.4062, 0.4062, 0.4062, 0.4062, 0.842, 0.4078, 0.842, 0.4078, 0.8438, 0.4062, 0.8438, 0.4062, 0.9048, 0.4078, 0.9048, 0.4078, 0.9062, 0.4062, 0.9062, 0.4062, 0.3427, 0.4078, 0.3427, 0.4078, 0.3438, 0.4062, 0.3438, 0.4062, 0.2799, 0.4078, 0.2799, 0.4078, 0.2812, 0.4062, 0.2812, 0.4062, 0.9673, 0.4078, 0.9673, 0.4078, 0.9688, 0.4062, 0.9688, 0.3783, 0.0, 0.4042, 0.0, 0.4042, 0.25, 0.3783, 0.25, 0.3783, 0.4705, 0.4042, 0.4705, 0.4042, 0.5, 0.3783, 0.5, 0.3783, 0.5, 0.4042, 0.5, 0.4042, 0.75, 0.3783, 0.75, 0.3783, 0.9701, 0.4042, 0.9701, 0.4042, 1.0, 0.3783, 1.0, 0.3783, 0.8729, 0.4042, 0.8729, 0.4042, 0.875, 0.3783, 0.875, 0.3783, 0.3733, 0.4042, 0.3733, 0.4042, 0.375, 0.3783, 0.375, 0.3783, 0.3108, 0.4042, 0.3108, 0.4042, 0.3125, 0.3783, 0.3125, 0.3783, 0.9361, 0.4042, 0.9361, 0.4042, 0.9375, 0.3783, 0.9375, 0.3783, 0.8108, 0.4042, 0.8108, 0.4042, 0.8125, 0.3783, 0.8125, 0.3783, 0.4354, 0.4042, 0.4354, 0.4042, 0.4375, 0.3783, 0.4375, 0.3783, 0.7795, 0.4042, 0.7795, 0.4042, 0.7812, 0.3783, 0.7812, 0.3783, 0.466, 0.4042, 0.466, 0.4042, 0.4688, 0.3783, 0.4688, 0.3783, 0.4049, 0.4042, 0.4049, 0.4042, 0.4062, 0.3783, 0.4062, 0.3783, 0.842, 0.4042, 0.842, 0.4042, 0.8438, 0.3783, 0.8438, 0.3783, 0.9048, 0.4042, 0.9048, 0.4042, 0.9062, 0.3783, 0.9062, 0.3783, 0.3427, 0.4042, 0.3427, 0.4042, 0.3438, 0.3783, 0.3438, 0.3783, 0.2799, 0.4042, 0.2799, 0.4042, 0.2812, 0.3783, 0.2812, 0.3783, 0.9673, 0.4042, 0.9673, 0.4042, 0.9688, 0.3783, 0.9688, 0.375, 0.9673, 0.3783, 0.9673, 0.3783, 0.9688, 0.375, 0.9688, 0.375, 0.2799, 0.3783, 0.2799, 0.3783, 0.2812, 0.375, 0.2812, 0.375, 0.3427, 0.3783, 0.3427, 0.3783, 0.3438, 0.375, 0.3438, 0.375, 0.9048, 0.3783, 0.9048, 0.3783, 0.9062, 0.375, 0.9062, 0.375, 0.842, 0.3783, 0.842, 0.3783, 0.8438, 0.375, 0.8438, 0.375, 0.4049, 0.3783, 0.4049, 0.3783, 0.4062, 0.375, 0.4062, 0.375, 0.466, 0.3783, 0.466, 0.3783, 0.4688, 0.375, 0.4688, 0.375, 0.7795, 0.3783, 0.7795, 0.3783, 0.7812, 0.375, 0.7812, 0.375, 0.4354, 0.3783, 0.4354, 0.3783, 0.4375, 0.375, 0.4375, 0.375, 0.8108, 0.3783, 0.8108, 0.3783, 0.8125, 0.375, 0.8125, 0.375, 0.9361, 0.3783, 0.9361, 0.3783, 0.9375, 0.375, 0.9375, 0.375, 0.3108, 0.3783, 0.3108, 0.3783, 0.3125, 0.375, 0.3125, 0.375, 0.3733, 0.3783, 0.3733, 0.3783, 0.375, 0.375, 0.375, 0.375, 0.8729, 0.3783, 0.8729, 0.3783, 0.875, 0.375, 0.875, 0.375, 0.9701, 0.3783, 0.9701, 0.3783, 1.0, 0.375, 1.0, 0.375, 0.5, 0.3783, 0.5, 0.3783, 0.75, 0.375, 0.75, 0.375, 0.4705, 0.3783, 0.4705, 0.3783, 0.5, 0.375, 0.5, 0.375, 0.0, 0.3783, 0.0, 0.3783, 0.25, 0.375, 0.25, 0.375, 0.4688, 0.3783, 0.4688, 0.3783, 0.4705, 0.375, 0.4705, 0.375, 0.75, 0.3783, 0.75, 0.3783, 0.7795, 0.375, 0.7795, 0.3783, 0.75, 0.4042, 0.75, 0.4042, 0.7795, 0.3783, 0.7795, 0.3783, 0.4688, 0.4042, 0.4688, 0.4042, 0.4705, 0.3783, 0.4705, 0.4062, 0.75, 0.4078, 0.75, 0.4078, 0.7795, 0.4062, 0.7795, 0.4062, 0.4688, 0.4078, 0.4688, 0.4078, 0.4705, 0.4062, 0.4705, 0.4078, 0.4688, 0.4366, 0.4688, 0.4366, 0.4705, 0.4078, 0.4705, 0.4078, 0.75, 0.4366, 0.75, 0.4366, 0.7795, 0.4078, 0.7795, 0.4375, 0.4688, 0.4385, 0.4688, 0.4385, 0.4705, 0.4375, 0.4705, 0.4375, 0.75, 0.4385, 0.75, 0.4385, 0.7795, 0.4375, 0.7795, 0.4385, 0.75, 0.4984, 0.75, 0.4984, 0.7795, 0.4385, 0.7795, 0.4385, 0.4688, 0.4984, 0.4688, 0.4984, 0.4705, 0.4385, 0.4705, 0.5, 0.4688, 0.5625, 0.4688, 0.5625, 0.4705, 0.5, 0.4705, 0.5, 0.75, 0.5625, 0.75, 0.5625, 0.7795, 0.5, 0.7795, 0.4042, 0.4688, 0.4062, 0.4688, 0.4062, 0.4705, 0.4042, 0.4705, 0.4042, 0.75, 0.4062, 0.75, 0.4062, 0.7795, 0.4042, 0.7795, 0.4366, 0.75, 0.4375, 0.75, 0.4375, 0.7795, 0.4366, 0.7795, 0.4366, 0.4688, 0.4375, 0.4688, 0.4375, 0.4705, 0.4366, 0.4705, 0.4984, 0.4688, 0.5, 0.4688, 0.5, 0.4705, 0.4984, 0.4705, 0.4984, 0.75, 0.5, 0.75, 0.5, 0.7795, 0.4984, 0.7795, 0.5625, 0.75, 0.625, 0.75, 0.625, 0.7795, 0.5625, 0.7795, 0.625, 0.5, 0.6545, 0.5, 0.6545, 0.75, 0.625, 0.75, 0.3438, 0.5, 0.3455, 0.5, 0.3455, 0.75, 0.3438, 0.75, 0.5625, 0.4688, 0.625, 0.4688, 0.625, 0.4705, 0.5625, 0.4705, 0.375, 0.7812, 0.3783, 0.7812, 0.3783, 0.784, 0.375, 0.784, 0.375, 0.4392, 0.3783, 0.4392, 0.3783, 0.466, 0.375, 0.466, 0.3783, 0.4392, 0.4042, 0.4392, 0.4042, 0.466, 0.3783, 0.466, 0.3783, 0.7812, 0.4042, 0.7812, 0.4042, 0.784, 0.3783, 0.784, 0.4062, 0.4392, 0.4078, 0.4392, 0.4078, 0.466, 0.4062, 0.466, 0.4062, 0.7812, 0.4078, 0.7812, 0.4078, 0.784, 0.4062, 0.784, 0.4078, 0.7812, 0.4366, 0.7812, 0.4366, 0.784, 0.4078, 0.784, 0.4078, 0.4392, 0.4366, 0.4392, 0.4366, 0.466, 0.4078, 0.466, 0.4375, 0.7812, 0.4385, 0.7812, 0.4385, 0.784, 0.4375, 0.784, 0.4375, 0.4392, 0.4385, 0.4392, 0.4385, 0.466, 0.4375, 0.466, 0.4385, 0.4392, 0.4984, 0.4392, 0.4984, 0.466, 0.4385, 0.466, 0.4385, 0.7812, 0.4984, 0.7812, 0.4984, 0.784, 0.4385, 0.784, 0.5, 0.7812, 0.5625, 0.7812, 0.5625, 0.784, 0.5, 0.784, 0.5, 0.4392, 0.5625, 0.4392, 0.5625, 0.466, 0.5, 0.466, 0.4042, 0.7812, 0.4062, 0.7812, 0.4062, 0.784, 0.4042, 0.784, 0.4042, 0.4392, 0.4062, 0.4392, 0.4062, 0.466, 0.4042, 0.466, 0.4366, 0.4392, 0.4375, 0.4392, 0.4375, 0.466, 0.4366, 0.466, 0.4366, 0.7812, 0.4375, 0.7812, 0.4375, 0.784, 0.4366, 0.784, 0.4984, 0.7812, 0.5, 0.7812, 0.5, 0.784, 0.4984, 0.784, 0.4984, 0.4392, 0.5, 0.4392, 0.5, 0.466, 0.4984, 0.466, 0.5625, 0.4392, 0.625, 0.4392, 0.625, 0.466, 0.5625, 0.466, 0.3142, 0.5, 0.341, 0.5, 0.341, 0.75, 0.3142, 0.75, 0.6562, 0.5, 0.659, 0.5, 0.659, 0.75, 0.6562, 0.75, 0.5625, 0.7812, 0.625, 0.7812, 0.625, 0.784, 0.5625, 0.784, 0.3125, 0.5, 0.3142, 0.5, 0.3142, 0.75, 0.3125, 0.75, 0.5625, 0.4375, 0.625, 0.4375, 0.625, 0.4392, 0.5625, 0.4392, 0.4984, 0.4375, 0.5, 0.4375, 0.5, 0.4392, 0.4984, 0.4392, 0.4366, 0.4375, 0.4375, 0.4375, 0.4375, 0.4392, 0.4366, 0.4392, 0.4042, 0.4375, 0.4062, 0.4375, 0.4062, 0.4392, 0.4042, 0.4392, 0.5, 0.4375, 0.5625, 0.4375, 0.5625, 0.4392, 0.5, 0.4392, 0.4385, 0.4375, 0.4984, 0.4375, 0.4984, 0.4392, 0.4385, 0.4392, 0.4375, 0.4375, 0.4385, 0.4375, 0.4385, 0.4392, 0.4375, 0.4392, 0.4078, 0.4375, 0.4366, 0.4375, 0.4366, 0.4392, 0.4078, 0.4392, 0.4062, 0.4375, 0.4078, 0.4375, 0.4078, 0.4392, 0.4062, 0.4392, 0.3783, 0.4375, 0.4042, 0.4375, 0.4042, 0.4392, 0.3783, 0.4392, 0.375, 0.4375, 0.3783, 0.4375, 0.3783, 0.4392, 0.375, 0.4392, 0.375, 0.784, 0.3783, 0.784, 0.3783, 0.8108, 0.375, 0.8108, 0.3783, 0.784, 0.4042, 0.784, 0.4042, 0.8108, 0.3783, 0.8108, 0.4062, 0.784, 0.4078, 0.784, 0.4078, 0.8108, 0.4062, 0.8108, 0.4078, 0.784, 0.4366, 0.784, 0.4366, 0.8108, 0.4078, 0.8108, 0.4375, 0.784, 0.4385, 0.784, 0.4385, 0.8108, 0.4375, 0.8108, 0.4385, 0.784, 0.4984, 0.784, 0.4984, 0.8108, 0.4385, 0.8108, 0.5, 0.784, 0.5625, 0.784, 0.5625, 0.8108, 0.5, 0.8108, 0.4042, 0.784, 0.4062, 0.784, 0.4062, 0.8108, 0.4042, 0.8108, 0.4366, 0.784, 0.4375, 0.784, 0.4375, 0.8108, 0.4366, 0.8108, 0.4984, 0.784, 0.5, 0.784, 0.5, 0.8108, 0.4984, 0.8108, 0.659, 0.5, 0.6858, 0.5, 0.6858, 0.75, 0.659, 0.75, 0.5625, 0.784, 0.625, 0.784, 0.625, 0.8108, 0.5625, 0.8108, 0.375, 0.408, 0.3783, 0.408, 0.3783, 0.4354, 0.375, 0.4354, 0.375, 0.8125, 0.3783, 0.8125, 0.3783, 0.8146, 0.375, 0.8146, 0.3783, 0.8125, 0.4042, 0.8125, 0.4042, 0.8146, 0.3783, 0.8146, 0.3783, 0.408, 0.4042, 0.408, 0.4042, 0.4354, 0.3783, 0.4354, 0.4062, 0.8125, 0.4078, 0.8125, 0.4078, 0.8146, 0.4062, 0.8146, 0.4062, 0.408, 0.4078, 0.408, 0.4078, 0.4354, 0.4062, 0.4354, 0.4078, 0.408, 0.4366, 0.408, 0.4366, 0.4354, 0.4078, 0.4354, 0.4078, 0.8125, 0.4366, 0.8125, 0.4366, 0.8146, 0.4078, 0.8146, 0.4375, 0.408, 0.4385, 0.408, 0.4385, 0.4354, 0.4375, 0.4354, 0.4375, 0.8125, 0.4385, 0.8125, 0.4385, 0.8146, 0.4375, 0.8146, 0.4385, 0.8125, 0.4984, 0.8125, 0.4984, 0.8146, 0.4385, 0.8146, 0.4385, 0.408, 0.4984, 0.408, 0.4984, 0.4354, 0.4385, 0.4354, 0.5, 0.408, 0.5625, 0.408, 0.5625, 0.4354, 0.5, 0.4354, 0.5, 0.8125, 0.5625, 0.8125, 0.5625, 0.8146, 0.5, 0.8146, 0.4042, 0.408, 0.4062, 0.408, 0.4062, 0.4354, 0.4042, 0.4354, 0.4042, 0.8125, 0.4062, 0.8125, 0.4062, 0.8146, 0.4042, 0.8146, 0.4366, 0.8125, 0.4375, 0.8125, 0.4375, 0.8146, 0.4366, 0.8146, 0.4366, 0.408, 0.4375, 0.408, 0.4375, 0.4354, 0.4366, 0.4354, 0.4984, 0.408, 0.5, 0.408, 0.5, 0.4354, 0.4984, 0.4354, 0.4984, 0.8125, 0.5, 0.8125, 0.5, 0.8146, 0.4984, 0.8146, 0.6875, 0.5, 0.6896, 0.5, 0.6896, 0.75, 0.6875, 0.75, 0.5625, 0.8125, 0.625, 0.8125, 0.625, 0.8146, 0.5625, 0.8146, 0.5625, 0.408, 0.625, 0.408, 0.625, 0.4354, 0.5625, 0.4354, 0.283, 0.5, 0.3104, 0.5, 0.3104, 0.75, 0.283, 0.75, 0.2812, 0.5, 0.283, 0.5, 0.283, 0.75, 0.2812, 0.75, 0.5625, 0.4062, 0.625, 0.4062, 0.625, 0.408, 0.5625, 0.408, 0.4984, 0.4062, 0.5, 0.4062, 0.5, 0.408, 0.4984, 0.408, 0.4366, 0.4062, 0.4375, 0.4062, 0.4375, 0.408, 0.4366, 0.408, 0.4042, 0.4062, 0.4062, 0.4062, 0.4062, 0.408, 0.4042, 0.408, 0.5, 0.4062, 0.5625, 0.4062, 0.5625, 0.408, 0.5, 0.408, 0.4385, 0.4062, 0.4984, 0.4062, 0.4984, 0.408, 0.4385, 0.408, 0.4375, 0.4062, 0.4385, 0.4062, 0.4385, 0.408, 0.4375, 0.408, 0.4078, 0.4062, 0.4366, 0.4062, 0.4366, 0.408, 0.4078, 0.408, 0.4062, 0.4062, 0.4078, 0.4062, 0.4078, 0.408, 0.4062, 0.408, 0.3783, 0.4062, 0.4042, 0.4062, 0.4042, 0.408, 0.3783, 0.408, 0.375, 0.4062, 0.3783, 0.4062, 0.3783, 0.408, 0.375, 0.408, 0.375, 0.8146, 0.3783, 0.8146, 0.3783, 0.842, 0.375, 0.842, 0.3783, 0.8146, 0.4042, 0.8146, 0.4042, 0.842, 0.3783, 0.842, 0.4062, 0.8146, 0.4078, 0.8146, 0.4078, 0.842, 0.4062, 0.842, 0.4078, 0.8146, 0.4366, 0.8146, 0.4366, 0.842, 0.4078, 0.842, 0.4375, 0.8146, 0.4385, 0.8146, 0.4385, 0.842, 0.4375, 0.842, 0.4385, 0.8146, 0.4984, 0.8146, 0.4984, 0.842, 0.4385, 0.842, 0.5, 0.8146, 0.5625, 0.8146, 0.5625, 0.842, 0.5, 0.842, 0.4042, 0.8146, 0.4062, 0.8146, 0.4062, 0.842, 0.4042, 0.842, 0.4366, 0.8146, 0.4375, 0.8146, 0.4375, 0.842, 0.4366, 0.842, 0.4984, 0.8146, 0.5, 0.8146, 0.5, 0.842, 0.4984, 0.842, 0.6896, 0.5, 0.717, 0.5, 0.717, 0.75, 0.6896, 0.75, 0.5625, 0.8146, 0.625, 0.8146, 0.625, 0.842, 0.5625, 0.842, 0.375, 0.8438, 0.3783, 0.8438, 0.3783, 0.8451, 0.375, 0.8451, 0.375, 0.3771, 0.3783, 0.3771, 0.3783, 0.4049, 0.375, 0.4049, 0.3783, 0.3771, 0.4042, 0.3771, 0.4042, 0.4049, 0.3783, 0.4049, 0.3783, 0.8438, 0.4042, 0.8438, 0.4042, 0.8451, 0.3783, 0.8451, 0.4062, 0.3771, 0.4078, 0.3771, 0.4078, 0.4049, 0.4062, 0.4049, 0.4062, 0.8438, 0.4078, 0.8438, 0.4078, 0.8451, 0.4062, 0.8451, 0.4078, 0.8438, 0.4366, 0.8438, 0.4366, 0.8451, 0.4078, 0.8451, 0.4078, 0.3771, 0.4366, 0.3771, 0.4366, 0.4049, 0.4078, 0.4049, 0.4375, 0.8438, 0.4385, 0.8438, 0.4385, 0.8451, 0.4375, 0.8451, 0.4375, 0.3771, 0.4385, 0.3771, 0.4385, 0.4049, 0.4375, 0.4049, 0.4385, 0.3771, 0.4984, 0.3771, 0.4984, 0.4049, 0.4385, 0.4049, 0.4385, 0.8438, 0.4984, 0.8438, 0.4984, 0.8451, 0.4385, 0.8451, 0.5, 0.8438, 0.5625, 0.8438, 0.5625, 0.8451, 0.5, 0.8451, 0.5, 0.3771, 0.5625, 0.3771, 0.5625, 0.4049, 0.5, 0.4049, 0.4042, 0.8438, 0.4062, 0.8438, 0.4062, 0.8451, 0.4042, 0.8451, 0.4042, 0.3771, 0.4062, 0.3771, 0.4062, 0.4049, 0.4042, 0.4049, 0.4366, 0.3771, 0.4375, 0.3771, 0.4375, 0.4049, 0.4366, 0.4049, 0.4366, 0.8438, 0.4375, 0.8438, 0.4375, 0.8451, 0.4366, 0.8451, 0.4984, 0.8438, 0.5, 0.8438, 0.5, 0.8451, 0.4984, 0.8451, 0.4984, 0.3771, 0.5, 0.3771, 0.5, 0.4049, 0.4984, 0.4049, 0.2521, 0.5, 0.2799, 0.5, 0.2799, 0.75, 0.2521, 0.75, 0.5625, 0.3771, 0.625, 0.3771, 0.625, 0.4049, 0.5625, 0.4049, 0.5625, 0.8438, 0.625, 0.8438, 0.625, 0.8451, 0.5625, 0.8451, 0.7188, 0.5, 0.7201, 0.5, 0.7201, 0.75, 0.7188, 0.75, 0.5625, 0.375, 0.625, 0.375, 0.625, 0.3771, 0.5625, 0.3771, 0.25, 0.5, 0.2521, 0.5, 0.2521, 0.75, 0.25, 0.75, 0.4984, 0.375, 0.5, 0.375, 0.5, 0.3771, 0.4984, 0.3771, 0.4366, 0.375, 0.4375, 0.375, 0.4375, 0.3771, 0.4366, 0.3771, 0.4042, 0.375, 0.4062, 0.375, 0.4062, 0.3771, 0.4042, 0.3771, 0.5, 0.375, 0.5625, 0.375, 0.5625, 0.3771, 0.5, 0.3771, 0.4385, 0.375, 0.4984, 0.375, 0.4984, 0.3771, 0.4385, 0.3771, 0.4375, 0.375, 0.4385, 0.375, 0.4385, 0.3771, 0.4375, 0.3771, 0.4078, 0.375, 0.4366, 0.375, 0.4366, 0.3771, 0.4078, 0.3771, 0.4062, 0.375, 0.4078, 0.375, 0.4078, 0.3771, 0.4062, 0.3771, 0.3783, 0.375, 0.4042, 0.375, 0.4042, 0.3771, 0.3783, 0.3771, 0.375, 0.375, 0.3783, 0.375, 0.3783, 0.3771, 0.375, 0.3771, 0.375, 0.8451, 0.3783, 0.8451, 0.3783, 0.8729, 0.375, 0.8729, 0.3783, 0.8451, 0.4042, 0.8451, 0.4042, 0.8729, 0.3783, 0.8729, 0.4062, 0.8451, 0.4078, 0.8451, 0.4078, 0.8729, 0.4062, 0.8729, 0.4078, 0.8451, 0.4366, 0.8451, 0.4366, 0.8729, 0.4078, 0.8729, 0.4375, 0.8451, 0.4385, 0.8451, 0.4385, 0.8729, 0.4375, 0.8729, 0.4385, 0.8451, 0.4984, 0.8451, 0.4984, 0.8729, 0.4385, 0.8729, 0.5, 0.8451, 0.5625, 0.8451, 0.5625, 0.8729, 0.5, 0.8729, 0.4042, 0.8451, 0.4062, 0.8451, 0.4062, 0.8729, 0.4042, 0.8729, 0.4366, 0.8451, 0.4375, 0.8451, 0.4375, 0.8729, 0.4366, 0.8729, 0.4984, 0.8451, 0.5, 0.8451, 0.5, 0.8729, 0.4984, 0.8729, 0.5625, 0.8451, 0.625, 0.8451, 0.625, 0.8729, 0.5625, 0.8729, 0.7201, 0.5, 0.7479, 0.5, 0.7479, 0.75, 0.7201, 0.75, 0.375, 0.3452, 0.3783, 0.3452, 0.3783, 0.3733, 0.375, 0.3733, 0.375, 0.875, 0.3783, 0.875, 0.3783, 0.8767, 0.375, 0.8767, 0.3783, 0.875, 0.4042, 0.875, 0.4042, 0.8767, 0.3783, 0.8767, 0.3783, 0.3452, 0.4042, 0.3452, 0.4042, 0.3733, 0.3783, 0.3733, 0.4062, 0.875, 0.4078, 0.875, 0.4078, 0.8767, 0.4062, 0.8767, 0.4062, 0.3452, 0.4078, 0.3452, 0.4078, 0.3733, 0.4062, 0.3733, 0.4078, 0.3452, 0.4366, 0.3452, 0.4366, 0.3733, 0.4078, 0.3733, 0.4078, 0.875, 0.4366, 0.875, 0.4366, 0.8767, 0.4078, 0.8767, 0.4375, 0.3452, 0.4385, 0.3452, 0.4385, 0.3733, 0.4375, 0.3733, 0.4375, 0.875, 0.4385, 0.875, 0.4385, 0.8767, 0.4375, 0.8767, 0.4385, 0.875, 0.4984, 0.875, 0.4984, 0.8767, 0.4385, 0.8767, 0.4385, 0.3452, 0.4984, 0.3452, 0.4984, 0.3733, 0.4385, 0.3733, 0.5, 0.3452, 0.5625, 0.3452, 0.5625, 0.3733, 0.5, 0.3733, 0.5, 0.875, 0.5625, 0.875, 0.5625, 0.8767, 0.5, 0.8767, 0.4042, 0.3452, 0.4062, 0.3452, 0.4062, 0.3733, 0.4042, 0.3733, 0.4042, 0.875, 0.4062, 0.875, 0.4062, 0.8767, 0.4042, 0.8767, 0.4366, 0.875, 0.4375, 0.875, 0.4375, 0.8767, 0.4366, 0.8767, 0.4366, 0.3452, 0.4375, 0.3452, 0.4375, 0.3733, 0.4366, 0.3733, 0.4984, 0.3452, 0.5, 0.3452, 0.5, 0.3733, 0.4984, 0.3733, 0.4984, 0.875, 0.5, 0.875, 0.5, 0.8767, 0.4984, 0.8767, 0.75, 0.5, 0.7517, 0.5, 0.7517, 0.75, 0.75, 0.75, 0.5625, 0.875, 0.625, 0.875, 0.625, 0.8767, 0.5625, 0.8767, 0.5625, 0.3452, 0.625, 0.3452, 0.625, 0.3733, 0.5625, 0.3733, 0.2202, 0.5, 0.2483, 0.5, 0.2483, 0.75, 0.2202, 0.75, 0.2188, 0.5, 0.2202, 0.5, 0.2202, 0.75, 0.2188, 0.75, 0.5625, 0.3438, 0.625, 0.3438, 0.625, 0.3452, 0.5625, 0.3452, 0.4984, 0.3438, 0.5, 0.3438, 0.5, 0.3452, 0.4984, 0.3452, 0.4366, 0.3438, 0.4375, 0.3438, 0.4375, 0.3452, 0.4366, 0.3452, 0.4042, 0.3438, 0.4062, 0.3438, 0.4062, 0.3452, 0.4042, 0.3452, 0.5, 0.3438, 0.5625, 0.3438, 0.5625, 0.3452, 0.5, 0.3452, 0.4385, 0.3438, 0.4984, 0.3438, 0.4984, 0.3452, 0.4385, 0.3452, 0.4375, 0.3438, 0.4385, 0.3438, 0.4385, 0.3452, 0.4375, 0.3452, 0.4078, 0.3438, 0.4366, 0.3438, 0.4366, 0.3452, 0.4078, 0.3452, 0.4062, 0.3438, 0.4078, 0.3438, 0.4078, 0.3452, 0.4062, 0.3452, 0.3783, 0.3438, 0.4042, 0.3438, 0.4042, 0.3452, 0.3783, 0.3452, 0.375, 0.3438, 0.3783, 0.3438, 0.3783, 0.3452, 0.375, 0.3452, 0.375, 0.8767, 0.3783, 0.8767, 0.3783, 0.9048, 0.375, 0.9048, 0.3783, 0.8767, 0.4042, 0.8767, 0.4042, 0.9048, 0.3783, 0.9048, 0.4062, 0.8767, 0.4078, 0.8767, 0.4078, 0.9048, 0.4062, 0.9048, 0.4078, 0.8767, 0.4366, 0.8767, 0.4366, 0.9048, 0.4078, 0.9048, 0.4375, 0.8767, 0.4385, 0.8767, 0.4385, 0.9048, 0.4375, 0.9048, 0.4385, 0.8767, 0.4984, 0.8767, 0.4984, 0.9048, 0.4385, 0.9048, 0.5, 0.8767, 0.5625, 0.8767, 0.5625, 0.9048, 0.5, 0.9048, 0.4042, 0.8767, 0.4062, 0.8767, 0.4062, 0.9048, 0.4042, 0.9048, 0.4366, 0.8767, 0.4375, 0.8767, 0.4375, 0.9048, 0.4366, 0.9048, 0.4984, 0.8767, 0.5, 0.8767, 0.5, 0.9048, 0.4984, 0.9048, 0.7517, 0.5, 0.7798, 0.5, 0.7798, 0.75, 0.7517, 0.75, 0.5625, 0.8767, 0.625, 0.8767, 0.625, 0.9048, 0.5625, 0.9048, 0.375, 0.9062, 0.3783, 0.9062, 0.3783, 0.9073, 0.375, 0.9073, 0.375, 0.3139, 0.3783, 0.3139, 0.3783, 0.3427, 0.375, 0.3427, 0.3783, 0.3139, 0.4042, 0.3139, 0.4042, 0.3427, 0.3783, 0.3427, 0.3783, 0.9062, 0.4042, 0.9062, 0.4042, 0.9073, 0.3783, 0.9073, 0.4062, 0.3139, 0.4078, 0.3139, 0.4078, 0.3427, 0.4062, 0.3427, 0.4062, 0.9062, 0.4078, 0.9062, 0.4078, 0.9073, 0.4062, 0.9073, 0.4078, 0.9062, 0.4366, 0.9062, 0.4366, 0.9073, 0.4078, 0.9073, 0.4078, 0.3139, 0.4366, 0.3139, 0.4366, 0.3427, 0.4078, 0.3427, 0.4375, 0.9062, 0.4385, 0.9062, 0.4385, 0.9073, 0.4375, 0.9073, 0.4375, 0.3139, 0.4385, 0.3139, 0.4385, 0.3427, 0.4375, 0.3427, 0.4385, 0.3139, 0.4984, 0.3139, 0.4984, 0.3427, 0.4385, 0.3427, 0.4385, 0.9062, 0.4984, 0.9062, 0.4984, 0.9073, 0.4385, 0.9073, 0.5, 0.9062, 0.5625, 0.9062, 0.5625, 0.9073, 0.5, 0.9073, 0.5, 0.3139, 0.5625, 0.3139, 0.5625, 0.3427, 0.5, 0.3427, 0.4042, 0.9062, 0.4062, 0.9062, 0.4062, 0.9073, 0.4042, 0.9073, 0.4042, 0.3139, 0.4062, 0.3139, 0.4062, 0.3427, 0.4042, 0.3427, 0.4366, 0.3139, 0.4375, 0.3139, 0.4375, 0.3427, 0.4366, 0.3427, 0.4366, 0.9062, 0.4375, 0.9062, 0.4375, 0.9073, 0.4366, 0.9073, 0.4984, 0.9062, 0.5, 0.9062, 0.5, 0.9073, 0.4984, 0.9073, 0.4984, 0.3139, 0.5, 0.3139, 0.5, 0.3427, 0.4984, 0.3427, 0.1889, 0.5, 0.2177, 0.5, 0.2177, 0.75, 0.1889, 0.75, 0.5625, 0.3139, 0.625, 0.3139, 0.625, 0.3427, 0.5625, 0.3427, 0.5625, 0.9062, 0.625, 0.9062, 0.625, 0.9073, 0.5625, 0.9073, 0.7812, 0.5, 0.7823, 0.5, 0.7823, 0.75, 0.7812, 0.75, 0.5625, 0.3125, 0.625, 0.3125, 0.625, 0.3139, 0.5625, 0.3139, 0.1875, 0.5, 0.1889, 0.5, 0.1889, 0.75, 0.1875, 0.75, 0.4984, 0.3125, 0.5, 0.3125, 0.5, 0.3139, 0.4984, 0.3139, 0.4366, 0.3125, 0.4375, 0.3125, 0.4375, 0.3139, 0.4366, 0.3139, 0.4042, 0.3125, 0.4062, 0.3125, 0.4062, 0.3139, 0.4042, 0.3139, 0.5, 0.3125, 0.5625, 0.3125, 0.5625, 0.3139, 0.5, 0.3139, 0.4385, 0.3125, 0.4984, 0.3125, 0.4984, 0.3139, 0.4385, 0.3139, 0.4375, 0.3125, 0.4385, 0.3125, 0.4385, 0.3139, 0.4375, 0.3139, 0.4078, 0.3125, 0.4366, 0.3125, 0.4366, 0.3139, 0.4078, 0.3139, 0.4062, 0.3125, 0.4078, 0.3125, 0.4078, 0.3139, 0.4062, 0.3139, 0.3783, 0.3125, 0.4042, 0.3125, 0.4042, 0.3139, 0.3783, 0.3139, 0.375, 0.3125, 0.3783, 0.3125, 0.3783, 0.3139, 0.375, 0.3139, 0.375, 0.9073, 0.3783, 0.9073, 0.3783, 0.9361, 0.375, 0.9361, 0.3783, 0.9073, 0.4042, 0.9073, 0.4042, 0.9361, 0.3783, 0.9361, 0.4062, 0.9073, 0.4078, 0.9073, 0.4078, 0.9361, 0.4062, 0.9361, 0.4078, 0.9073, 0.4366, 0.9073, 0.4366, 0.9361, 0.4078, 0.9361, 0.4375, 0.9073, 0.4385, 0.9073, 0.4385, 0.9361, 0.4375, 0.9361, 0.4385, 0.9073, 0.4984, 0.9073, 0.4984, 0.9361, 0.4385, 0.9361, 0.5, 0.9073, 0.5625, 0.9073, 0.5625, 0.9361, 0.5, 0.9361, 0.4042, 0.9073, 0.4062, 0.9073, 0.4062, 0.9361, 0.4042, 0.9361, 0.4366, 0.9073, 0.4375, 0.9073, 0.4375, 0.9361, 0.4366, 0.9361, 0.4984, 0.9073, 0.5, 0.9073, 0.5, 0.9361, 0.4984, 0.9361, 0.5625, 0.9073, 0.625, 0.9073, 0.625, 0.9361, 0.5625, 0.9361, 0.7823, 0.5, 0.8111, 0.5, 0.8111, 0.75, 0.7823, 0.75, 0.375, 0.2827, 0.3783, 0.2827, 0.3783, 0.3108, 0.375, 0.3108, 0.375, 0.9375, 0.3783, 0.9375, 0.3783, 0.9392, 0.375, 0.9392, 0.3783, 0.9375, 0.4042, 0.9375, 0.4042, 0.9392, 0.3783, 0.9392, 0.3783, 0.2827, 0.4042, 0.2827, 0.4042, 0.3108, 0.3783, 0.3108, 0.4062, 0.9375, 0.4078, 0.9375, 0.4078, 0.9392, 0.4062, 0.9392, 0.4062, 0.2827, 0.4078, 0.2827, 0.4078, 0.3108, 0.4062, 0.3108, 0.4078, 0.2827, 0.4366, 0.2827, 0.4366, 0.3108, 0.4078, 0.3108, 0.4078, 0.9375, 0.4366, 0.9375, 0.4366, 0.9392, 0.4078, 0.9392, 0.4375, 0.2827, 0.4385, 0.2827, 0.4385, 0.3108, 0.4375, 0.3108, 0.4375, 0.9375, 0.4385, 0.9375, 0.4385, 0.9392, 0.4375, 0.9392, 0.4385, 0.9375, 0.4984, 0.9375, 0.4984, 0.9392, 0.4385, 0.9392, 0.4385, 0.2827, 0.4984, 0.2827, 0.4984, 0.3108, 0.4385, 0.3108, 0.5, 0.2827, 0.5625, 0.2827, 0.5625, 0.3108, 0.5, 0.3108, 0.5, 0.9375, 0.5625, 0.9375, 0.5625, 0.9392, 0.5, 0.9392, 0.4042, 0.2827, 0.4062, 0.2827, 0.4062, 0.3108, 0.4042, 0.3108, 0.4042, 0.9375, 0.4062, 0.9375, 0.4062, 0.9392, 0.4042, 0.9392, 0.4366, 0.9375, 0.4375, 0.9375, 0.4375, 0.9392, 0.4366, 0.9392, 0.4366, 0.2827, 0.4375, 0.2827, 0.4375, 0.3108, 0.4366, 0.3108, 0.4984, 0.2827, 0.5, 0.2827, 0.5, 0.3108, 0.4984, 0.3108, 0.4984, 0.9375, 0.5, 0.9375, 0.5, 0.9392, 0.4984, 0.9392, 0.5625, 0.9375, 0.625, 0.9375, 0.625, 0.9392, 0.5625, 0.9392, 0.8125, 0.5, 0.8142, 0.5, 0.8142, 0.75, 0.8125, 0.75, 0.1577, 0.5, 0.1858, 0.5, 0.1858, 0.75, 0.1577, 0.75, 0.5625, 0.2827, 0.625, 0.2827, 0.625, 0.3108, 0.5625, 0.3108, 0.5625, 0.2812, 0.625, 0.2812, 0.625, 0.2827, 0.5625, 0.2827, 0.1562, 0.5, 0.1577, 0.5, 0.1577, 0.75, 0.1562, 0.75, 0.4984, 0.2812, 0.5, 0.2812, 0.5, 0.2827, 0.4984, 0.2827, 0.4366, 0.2812, 0.4375, 0.2812, 0.4375, 0.2827, 0.4366, 0.2827, 0.4042, 0.2812, 0.4062, 0.2812, 0.4062, 0.2827, 0.4042, 0.2827, 0.5, 0.2812, 0.5625, 0.2812, 0.5625, 0.2827, 0.5, 0.2827, 0.4385, 0.2812, 0.4984, 0.2812, 0.4984, 0.2827, 0.4385, 0.2827, 0.4375, 0.2812, 0.4385, 0.2812, 0.4385, 0.2827, 0.4375, 0.2827, 0.4078, 0.2812, 0.4366, 0.2812, 0.4366, 0.2827, 0.4078, 0.2827, 0.4062, 0.2812, 0.4078, 0.2812, 0.4078, 0.2827, 0.4062, 0.2827, 0.3783, 0.2812, 0.4042, 0.2812, 0.4042, 0.2827, 0.3783, 0.2827, 0.375, 0.2812, 0.3783, 0.2812, 0.3783, 0.2827, 0.375, 0.2827, 0.375, 0.9392, 0.3783, 0.9392, 0.3783, 0.9673, 0.375, 0.9673, 0.3783, 0.9392, 0.4042, 0.9392, 0.4042, 0.9673, 0.3783, 0.9673, 0.4062, 0.9392, 0.4078, 0.9392, 0.4078, 0.9673, 0.4062, 0.9673, 0.4078, 0.9392, 0.4366, 0.9392, 0.4366, 0.9673, 0.4078, 0.9673, 0.4375, 0.9392, 0.4385, 0.9392, 0.4385, 0.9673, 0.4375, 0.9673, 0.4385, 0.9392, 0.4984, 0.9392, 0.4984, 0.9673, 0.4385, 0.9673, 0.5, 0.9392, 0.5625, 0.9392, 0.5625, 0.9673, 0.5, 0.9673, 0.4042, 0.9392, 0.4062, 0.9392, 0.4062, 0.9673, 0.4042, 0.9673, 0.4366, 0.9392, 0.4375, 0.9392, 0.4375, 0.9673, 0.4366, 0.9673, 0.4984, 0.9392, 0.5, 0.9392, 0.5, 0.9673, 0.4984, 0.9673, 0.5625, 0.9392, 0.625, 0.9392, 0.625, 0.9673, 0.5625, 0.9673, 0.8142, 0.5, 0.8423, 0.5, 0.8423, 0.75, 0.8142, 0.75, 0.375, 0.9688, 0.3783, 0.9688, 0.3783, 0.9701, 0.375, 0.9701, 0.375, 0.25, 0.3783, 0.25, 0.3783, 0.2799, 0.375, 0.2799, 0.3783, 0.25, 0.4042, 0.25, 0.4042, 0.2799, 0.3783, 0.2799, 0.3783, 0.9688, 0.4042, 0.9688, 0.4042, 0.9701, 0.3783, 0.9701, 0.4062, 0.25, 0.4078, 0.25, 0.4078, 0.2799, 0.4062, 0.2799, 0.4062, 0.9688, 0.4078, 0.9688, 0.4078, 0.9701, 0.4062, 0.9701, 0.4078, 0.9688, 0.4366, 0.9688, 0.4366, 0.9701, 0.4078, 0.9701, 0.4078, 0.25, 0.4366, 0.25, 0.4366, 0.2799, 0.4078, 0.2799, 0.4375, 0.9688, 0.4385, 0.9688, 0.4385, 0.9701, 0.4375, 0.9701, 0.4375, 0.25, 0.4385, 0.25, 0.4385, 0.2799, 0.4375, 0.2799, 0.4385, 0.25, 0.4984, 0.25, 0.4984, 0.2799, 0.4385, 0.2799, 0.4385, 0.9688, 0.4984, 0.9688, 0.4984, 0.9701, 0.4385, 0.9701, 0.5, 0.9688, 0.5625, 0.9688, 0.5625, 0.9701, 0.5, 0.9701, 0.5, 0.25, 0.5625, 0.25, 0.5625, 0.2799, 0.5, 0.2799, 0.4042, 0.9688, 0.4062, 0.9688, 0.4062, 0.9701, 0.4042, 0.9701, 0.4042, 0.25, 0.4062, 0.25, 0.4062, 0.2799, 0.4042, 0.2799, 0.4366, 0.25, 0.4375, 0.25, 0.4375, 0.2799, 0.4366, 0.2799, 0.4366, 0.9688, 0.4375, 0.9688, 0.4375, 0.9701, 0.4366, 0.9701, 0.4984, 0.9688, 0.5, 0.9688, 0.5, 0.9701, 0.4984, 0.9701, 0.4984, 0.25, 0.5, 0.25, 0.5, 0.2799, 0.4984, 0.2799, 0.5625, 0.25, 0.625, 0.25, 0.625, 0.2799, 0.5625, 0.2799, 0.125, 0.5, 0.1549, 0.5, 0.1549, 0.75, 0.125, 0.75, 0.8438, 0.5, 0.8451, 0.5, 0.8451, 0.75, 0.8438, 0.75, 0.5625, 0.9688, 0.625, 0.9688, 0.625, 0.9701, 0.5625, 0.9701])
me_cube.use_remesh_preserve_volume = False
me_cube.use_remesh_preserve_attributes = False
me_cube.use_mirror_vertex_groups = False
me_cube.update()

# ---- objects
ob_cube = bpy.data.objects.new('Cube', me_cube)

# ---- transforms, parenting, visibility, modifiers, constraints
ob_cube.location = (0.0, 0.0, 1.25)
ob_cube.scale = (1.85, 0.225, 1.25)
ob_cube.lineart.crease_threshold = 0.0

# ---- collection membership
col_collection.objects.link(ob_cube)

# ---- scene / render settings (as saved in the file)
scene.frame_start = 1; scene.frame_end = 250; scene.frame_set(0)
scene.render.engine = 'BLENDER_EEVEE_NEXT'
scene.cycles.use_denoising = False
scene.cycles.samples = 128
scene.cycles.sampling_pattern = 'TABULATED_SOBOL'
scene.cycles.use_adaptive_sampling = False
scene.cycles.use_light_tree = False
scene.view_settings.view_transform = 'Filmic'
bpy.context.view_layer.update()

# ---- added for rendering (the .blend has no active camera and no usable light): camera, sun
cam_auto = bpy.data.cameras.new('AutoCamera')
cam_auto.lens = 50.0
cam_auto.sensor_width = 36.0
cam_auto.clip_end = 1000.0
ob_auto_camera = bpy.data.objects.new('AutoCamera', cam_auto)
scene.collection.objects.link(ob_auto_camera)
ob_auto_camera.location = (4.15244, -4.98293, 4.57196)
ob_auto_camera.rotation_euler = (1.09748, -7.21219e-08, 0.694738)
scene.camera = ob_auto_camera
light_auto_sun = bpy.data.lights.new('AutoSun', 'SUN')
light_auto_sun.energy = 3.0
light_auto_sun.angle = 0.0523599
ob_auto_sun = bpy.data.objects.new('AutoSun', light_auto_sun)
scene.collection.objects.link(ob_auto_sun)
ob_auto_sun.rotation_euler = (0.872665, 0.174533, 0.523599)
bpy.context.view_layer.update()
